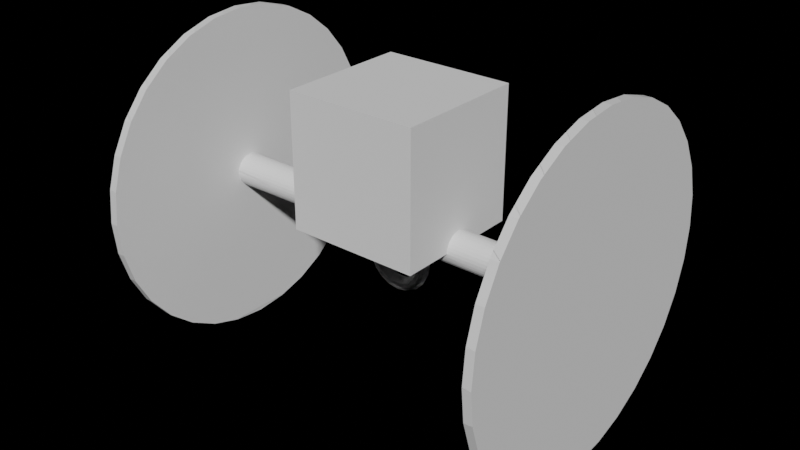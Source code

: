 # Source: anchor.blend  (saved by Blender 2.91.10; exported with 4.5.12 LTS)
import bpy
from mathutils import Matrix  # noqa: F401  (used for matrix-valued properties, if any)

bpy.ops.wm.read_factory_settings(use_empty=True)
scene = bpy.context.scene
scene.name = 'Scene'

# ---- collections
col_collection = bpy.data.collections.new('Collection'); scene.collection.children.link(col_collection)

# ---- materials (node trees are filled in below, after node groups)
mat_default_obj_001 = bpy.data.materials.new('Default OBJ.001')
mat_default_obj_001.use_transparent_shadow = False
mat_default_obj_017 = bpy.data.materials.new('Default OBJ.017')
mat_default_obj_017.use_transparent_shadow = False

# ---- material node trees
mat_default_obj_001.use_nodes = True; mat_default_obj_001.node_tree.nodes.clear()
_N = mat_default_obj_001.node_tree.nodes; _L = mat_default_obj_001.node_tree.links
n0 = _N.new('ShaderNodeOutputMaterial'); n0.name = 'Material Output'; n0.location = (300, 300)
n1 = _N.new('ShaderNodeBsdfPrincipled'); n1.name = 'Principled BSDF'; n1.location = (10, 300)
n1.distribution = 'GGX'
n1.subsurface_method = 'BURLEY'
n1.inputs[3].default_value = 1.45
n1.inputs[27].default_value = (0.0, 0.0, 0.0, 1.0)
n1.inputs[28].default_value = 1.0
_L.new(n1.outputs[0], n0.inputs[0])
n0.is_active_output = True
mat_default_obj_017.use_nodes = True; mat_default_obj_017.node_tree.nodes.clear()
_N = mat_default_obj_017.node_tree.nodes; _L = mat_default_obj_017.node_tree.links
n0 = _N.new('ShaderNodeOutputMaterial'); n0.name = 'Material Output'; n0.location = (300, 300)
n1 = _N.new('ShaderNodeBsdfPrincipled'); n1.name = 'Principled BSDF'; n1.location = (10, 300)
n1.distribution = 'GGX'
n1.subsurface_method = 'BURLEY'
n1.inputs[3].default_value = 1.45
n1.inputs[27].default_value = (0.0, 0.0, 0.0, 1.0)
n1.inputs[28].default_value = 1.0
_L.new(n1.outputs[0], n0.inputs[0])
n0.is_active_output = True

# ---- world
world_world = bpy.data.worlds.new('World'); scene.world = world_world
world_world.use_nodes = True; world_world.node_tree.nodes.clear()
_N = world_world.node_tree.nodes; _L = world_world.node_tree.links
n0 = _N.new('ShaderNodeOutputWorld'); n0.name = 'World Output'; n0.location = (300, 300)
n1 = _N.new('ShaderNodeBackground'); n1.name = 'Background'; n1.location = (10, 300)
n1.inputs[0].default_value = (0.0, 0.0, 0.0, 1.0)
_L.new(n1.outputs[0], n0.inputs[0])
n0.is_active_output = True
world_world.color = (0.05088, 0.05088, 0.05088)
world_world.use_sun_shadow = False
world_world.sun_shadow_jitter_overblur = 0.0

# ---- meshes
me_torus_001 = bpy.data.meshes.new('torus.001')
me_torus_001.from_pydata([(3.062, 0.25, 0.0), (2.938, 0.25, -2.5), (3.062, 0.25, -2.5), (2.938, -0.2377, -2.452), (3.062, -0.2377, -2.452), (2.938, -0.7067, -2.31), (3.062, -0.7067, -2.31), (2.938, -1.139, -2.079), (3.062, -1.139, -2.079), (2.938, -1.518, -1.768), (3.062, -1.518, -1.768), (2.938, -1.829, -1.389), (3.062, -1.829, -1.389), (2.938, -2.06, -0.9567), (3.062, -2.06, -0.9567), (2.938, -2.202, -0.4877), (3.062, -2.202, -0.4877), (2.938, -2.25, -1.887e-07), (3.062, -2.25, -1.887e-07), (2.938, -2.202, 0.4877), (3.062, -2.202, 0.4877), (2.938, -2.06, 0.9567), (3.062, -2.06, 0.9567), (2.938, -1.829, 1.389), (3.062, -1.829, 1.389), (2.938, -1.518, 1.768), (3.062, -1.518, 1.768), (2.938, -1.139, 2.079), (3.062, -1.139, 2.079), (2.938, -0.7067, 2.31), (3.062, -0.7067, 2.31), (2.938, -0.2377, 2.452), (3.062, -0.2377, 2.452), (2.938, 0.25, 2.5), (3.062, 0.25, 2.5), (2.938, 0.7377, 2.452), (3.062, 0.7377, 2.452), (2.938, 1.207, 2.31), (3.062, 1.207, 2.31), (2.938, 1.639, 2.079), (3.062, 1.639, 2.079), (2.938, 2.018, 1.768), (3.062, 2.018, 1.768), (2.938, 2.329, 1.389), (3.062, 2.329, 1.389), (2.938, 2.56, 0.9567), (3.062, 2.56, 0.9567), (2.938, 2.702, 0.4877), (3.062, 2.702, 0.4877), (2.938, 2.75, -2.414e-06), (3.062, 2.75, -2.414e-06), (2.938, 2.702, -0.4877), (3.062, 2.702, -0.4877), (2.938, 2.56, -0.9567), (3.062, 2.56, -0.9567), (2.938, 2.329, -1.389), (3.062, 2.329, -1.389), (2.938, 2.018, -1.768), (3.062, 2.018, -1.768), (2.938, 1.639, -2.079), (3.062, 1.639, -2.079), (2.938, 1.207, -2.31), (3.062, 1.207, -2.31), (2.938, 0.7377, -2.452), (3.062, 0.7377, -2.452), (-3.062, 0.25, 0.0), (-3.062, 0.25, -2.5), (-2.938, 0.25, -2.5), (-3.062, -0.2377, -2.452), (-2.938, -0.2377, -2.452), (-3.062, -0.7067, -2.31), (-2.938, -0.7067, -2.31), (-3.062, -1.139, -2.079), (-2.938, -1.139, -2.079), (-3.062, -1.518, -1.768), (-2.938, -1.518, -1.768), (-3.062, -1.829, -1.389), (-2.938, -1.829, -1.389), (-3.062, -2.06, -0.9567), (-2.938, -2.06, -0.9567), (-3.062, -2.202, -0.4877), (-2.938, -2.202, -0.4877), (-3.062, -2.25, -1.887e-07), (-2.938, -2.25, -1.887e-07), (-3.062, -2.202, 0.4877), (-2.938, -2.202, 0.4877), (-3.062, -2.06, 0.9567), (-2.938, -2.06, 0.9567), (-3.062, -1.829, 1.389), (-2.938, -1.829, 1.389), (-3.062, -1.518, 1.768), (-2.938, -1.518, 1.768), (-3.062, -1.139, 2.079), (-2.938, -1.139, 2.079), (-3.062, -0.7067, 2.31), (-2.938, -0.7067, 2.31), (-3.062, -0.2377, 2.452), (-2.938, -0.2377, 2.452), (-3.062, 0.25, 2.5), (-2.938, 0.25, 2.5), (-3.062, 0.7377, 2.452), (-2.938, 0.7377, 2.452), (-3.062, 1.207, 2.31), (-2.938, 1.207, 2.31), (-3.062, 1.639, 2.079), (-2.938, 1.639, 2.079), (-3.062, 2.018, 1.768), (-2.938, 2.018, 1.768), (-3.062, 2.329, 1.389), (-2.938, 2.329, 1.389), (-3.062, 2.56, 0.9567), (-2.938, 2.56, 0.9567), (-3.062, 2.702, 0.4877), (-2.938, 2.702, 0.4877), (-3.062, 2.75, -2.414e-06), (-2.938, 2.75, -2.414e-06), (-3.062, 2.702, -0.4877), (-2.938, 2.702, -0.4877), (-3.062, 2.56, -0.9567), (-2.938, 2.56, -0.9567), (-3.062, 2.329, -1.389), (-2.938, 2.329, -1.389), (-3.062, 2.018, -1.768), (-2.938, 2.018, -1.768), (-3.062, 1.639, -2.079), (-2.938, 1.639, -2.079), (-3.062, 1.207, -2.31), (-2.938, 1.207, -2.31), (-3.062, 0.7377, -2.452), (-2.938, 0.7377, -2.452), (0.4809, -0.25, -0.05878), (0.5, -0.25, -4.073e-08), (0.4309, -0.25, -0.09511), (0.3691, -0.25, -0.09511), (0.3191, -0.25, -0.05878), (0.3, -0.25, -4.073e-08), (0.3191, -0.25, 0.05878), (0.3691, -0.25, 0.0951), (0.4309, -0.25, 0.0951), (0.4809, -0.25, 0.05878), (-0.4809, -0.25, -0.05878), (-0.4309, -0.25, -0.09511), (-0.3191, -0.25, -0.05878), (-0.3, -0.25, -4.073e-08), (-0.3191, -0.25, 0.05878), (-0.3691, -0.25, 0.0951), (-0.4309, -0.25, 0.0951), (-0.4809, -0.25, 0.05878), (-0.5, -0.25, -4.073e-08), (-0.4574, -0.3986, -0.05878), (-0.4098, -0.3832, -0.09511), (-0.3691, -0.25, -0.09511), (-0.351, -0.3641, -0.09511), (-0.3035, -0.3486, -0.05878), (-0.2853, -0.3427, -4.073e-08), (-0.351, -0.3641, 0.09511), (-0.4098, -0.3832, 0.09511), (-0.4574, -0.3986, 0.05878), (-0.4045, -0.5439, -4.073e-08), (-0.4755, -0.4045, -4.073e-08), (-0.3891, -0.5327, -0.05878), (-0.2986, -0.4669, -0.09511), (-0.2582, -0.4376, -0.05878), (-0.2427, -0.4263, -4.073e-08), (-0.3035, -0.3486, 0.05878), (-0.2582, -0.4376, 0.05878), (-0.2986, -0.4669, 0.09511), (-0.3891, -0.5327, 0.05878), (-0.2827, -0.6391, -0.05878), (-0.3486, -0.5033, -0.09511), (-0.217, -0.5486, -0.09511), (-0.1876, -0.5082, -0.05878), (-0.1876, -0.5082, 0.05878), (-0.2533, -0.5986, 0.09511), (-0.3486, -0.5033, 0.09511), (-0.2827, -0.6391, 0.05878), (-0.1545, -0.7255, -4.073e-08), (-0.2939, -0.6545, -4.073e-08), (-0.1332, -0.6598, -0.09511), (-0.2533, -0.5986, -0.09511), (-0.1141, -0.601, -0.09511), (-0.09861, -0.5535, -0.05878), (-0.1763, -0.4927, -4.073e-08), (-0.0927, -0.5353, -4.073e-08), (-0.09861, -0.5535, 0.05878), (-0.217, -0.5486, 0.09511), (-0.1141, -0.601, 0.09511), (-0.1332, -0.6598, 0.09511), (0.0, -0.7309, -0.05878), (-0.1486, -0.7074, -0.05878), (0.0, -0.6191, -0.09511), (0.0, -0.55, -4.073e-08), (0.0, -0.5691, 0.05878), (0.0, -0.6191, 0.09511), (0.0, -0.7309, 0.05878), (-0.1486, -0.7074, 0.05878), (0.1545, -0.7255, -4.073e-08), (0.0, -0.75, -4.073e-08), (0.1486, -0.7074, -0.05878), (0.0, -0.6809, -0.09511), (0.1332, -0.6598, -0.09511), (0.1141, -0.601, -0.09511), (0.0, -0.5691, -0.05878), (0.09861, -0.5535, -0.05878), (0.0927, -0.5353, -4.073e-08), (0.09861, -0.5535, 0.05878), (0.1141, -0.601, 0.09511), (0.0, -0.6809, 0.09511), (0.1332, -0.6598, 0.09511), (0.2939, -0.6545, -4.073e-08), (0.2533, -0.5986, -0.09511), (0.2169, -0.5486, -0.09511), (0.1876, -0.5082, -0.05878), (0.1763, -0.4927, -4.073e-08), (0.1876, -0.5082, 0.05878), (0.2169, -0.5486, 0.09511), (0.2827, -0.6391, 0.05878), (0.1486, -0.7074, 0.05878), (0.3891, -0.5327, -0.05878), (0.2827, -0.6391, -0.05878), (0.3486, -0.5033, -0.09511), (0.2986, -0.467, -0.09511), (0.2427, -0.4263, -4.073e-08), (0.2582, -0.4376, 0.05878), (0.2986, -0.467, 0.09511), (0.2533, -0.5986, 0.09511), (0.3486, -0.5033, 0.09511), (0.3891, -0.5327, 0.05878), (0.4755, -0.4045, -4.073e-08), (0.4045, -0.5439, -4.073e-08), (0.4574, -0.3986, -0.05878), (0.351, -0.3641, -0.09511), (0.2582, -0.4376, -0.05878), (0.3035, -0.3486, -0.05878), (0.2853, -0.3427, -4.073e-08), (0.3035, -0.3486, 0.05878), (0.351, -0.3641, 0.09511), (0.4574, -0.3986, 0.05878), (0.4098, -0.3832, -0.09511), (0.4098, -0.3832, 0.09511), (-0.4545, 0.01365, -0.07793), (-0.3428, 0.01306, -0.07599), (-0.3977, 0.01886, -0.09511), (-0.4309, 0.01886, -0.09511), (0.4572, 0.01306, -0.07599), (0.4023, 0.01886, -0.09511), (0.3691, 0.01886, -0.09511), (0.3455, 0.01365, -0.07793), (-0.4842, 0.004804, -0.04877), (-0.4809, 0.007839, -0.05878), (-0.3191, 0.007839, -0.05878), (-0.3158, 0.004804, -0.04877), (0.3158, 0.004804, -0.04877), (0.3191, 0.007839, -0.05878), (0.4842, 0.004804, -0.04877), (0.4809, 0.007839, -0.05878), (-0.4903, 0.002928, -0.02973), (-0.3094, 0.002861, -0.02905), (0.4906, 0.002861, -0.02905), (0.3097, 0.002928, -0.02973), (-0.5, 1.076e-09, -2.98e-08), (-0.3, 1.076e-09, -2.98e-08), (0.3, 1.076e-09, -2.98e-08), (0.5, 1.076e-09, -2.98e-08), (-0.4906, 0.002861, 0.02905), (-0.3158, 0.004804, 0.04877), (-0.4842, 0.004804, 0.04877), (-0.3097, 0.002928, 0.02973), (0.4903, 0.002928, 0.02973), (0.3094, 0.002861, 0.02905), (0.3158, 0.004804, 0.04877), (0.4842, 0.004804, 0.04877), (-0.4809, 0.007839, 0.05878), (0.3191, 0.007839, 0.05878), (0.4809, 0.007839, 0.05878), (-0.3191, 0.007839, 0.05878), (-0.4572, 0.01306, 0.07599), (-0.3691, 0.01886, 0.0951), (-0.4023, 0.01886, 0.09511), (-0.3455, 0.01365, 0.07793), (0.3977, 0.01886, 0.09511), (0.4309, 0.01886, -0.09511), (0.3428, 0.01306, 0.07599), (0.4545, 0.01365, 0.07793), (0.4309, 0.01886, 0.0951), (-2.938, 0.2988, -0.2452), (-2.938, 0.2988, 0.2452), (-2.938, 0.2012, -0.2452), (-2.938, 0.25, -0.25), (-2.938, 0.4268, -0.1768), (-2.938, 0.3889, -0.2079), (-2.938, 0.3457, 0.231), (-2.938, 0.3457, -0.231), (-2.938, 0.1543, -0.231), (-2.938, 0.1111, -0.2079), (-2.938, 0.3889, 0.2079), (-2.938, 0.07322, -0.1768), (-2.938, 0.4268, 0.1768), (-2.938, 0.04213, -0.1389), (-2.938, 0.4579, 0.1389), (-2.938, 0.004804, -0.04877), (-2.938, 0.481, 0.09567), (-2.938, 0.01903, -0.09567), (-2.938, 1.75e-17, -1.887e-08), (-2.938, 0.4952, 0.04877), (-2.938, 0.5, -2.414e-07), (-2.938, 0.004804, 0.04877), (-2.938, 0.01903, 0.09567), (-2.938, 0.4952, -0.04877), (-2.938, 0.04213, 0.1389), (-2.938, 0.481, -0.09567), (-2.938, 0.07322, 0.1768), (-2.938, 0.4579, -0.1389), (-2.938, 0.1111, 0.2079), (-2.938, 0.1543, 0.231), (-2.938, 0.2012, 0.2452), (-2.938, 0.25, 0.25), (2.938, 0.07322, 0.1768), (2.938, 0.4952, -0.04877), (2.938, 0.2012, -0.2452), (2.938, 0.25, -0.25), (2.938, 0.1111, 0.2079), (2.938, 0.4268, -0.1768), (2.938, 0.3889, -0.2079), (2.938, 0.481, -0.09567), (2.938, 0.1543, 0.231), (2.938, 0.1543, -0.231), (2.938, 0.4579, -0.1389), (2.938, 0.2012, 0.2452), (2.938, 0.25, 0.25), (2.938, 0.3457, -0.231), (2.938, 0.1111, -0.2079), (2.938, 0.07322, -0.1768), (2.938, 0.2988, 0.2452), (2.938, 0.2988, -0.2452), (2.938, 0.3457, 0.231), (2.938, 0.3889, 0.2079), (2.938, 0.004804, -0.04877), (2.938, 0.01903, -0.09567), (2.938, 0.04213, -0.1389), (2.938, 0.4268, 0.1768), (2.938, 0.4579, 0.1389), (2.938, 1.75e-17, -1.887e-08), (2.938, 0.481, 0.09567), (-0.3691, 0.01886, -0.09511), (2.938, 0.5, -2.414e-07), (2.938, 0.4952, 0.04877), (0.3691, 0.01886, 0.09511), (2.938, 0.004804, 0.04877), (-0.4309, 0.01886, 0.09511), (2.938, 0.01903, 0.09567), (2.938, 0.04213, 0.1389)], [], [(0, 4, 2), (2, 3, 1), (0, 6, 4), (4, 5, 3), (0, 8, 6), (6, 7, 5), (0, 10, 8), (8, 9, 7), (0, 12, 10), (10, 11, 9), (0, 14, 12), (12, 13, 11), (0, 16, 14), (14, 15, 13), (0, 18, 16), (16, 17, 15), (0, 20, 18), (18, 19, 17), (0, 22, 20), (20, 21, 19), (0, 24, 22), (22, 23, 21), (0, 26, 24), (24, 25, 23), (0, 28, 26), (26, 27, 25), (0, 30, 28), (28, 29, 27), (0, 32, 30), (30, 31, 29), (0, 34, 32), (32, 33, 31), (0, 36, 34), (34, 35, 33), (0, 38, 36), (36, 37, 35), (0, 40, 38), (38, 39, 37), (0, 42, 40), (40, 41, 39), (0, 44, 42), (42, 43, 41), (0, 46, 44), (44, 45, 43), (0, 48, 46), (46, 47, 45), (0, 50, 48), (48, 49, 47), (0, 52, 50), (50, 51, 49), (0, 54, 52), (52, 53, 51), (0, 56, 54), (54, 55, 53), (0, 58, 56), (56, 57, 55), (0, 60, 58), (58, 59, 57), (0, 62, 60), (60, 61, 59), (0, 64, 62), (62, 63, 61), (0, 2, 64), (64, 1, 63), (65, 66, 68), (67, 68, 66), (65, 68, 70), (69, 70, 68), (65, 70, 72), (71, 72, 70), (65, 72, 74), (73, 74, 72), (65, 74, 76), (75, 76, 74), (65, 76, 78), (77, 78, 76), (65, 78, 80), (79, 80, 78), (65, 80, 82), (81, 82, 80), (65, 82, 84), (83, 84, 82), (65, 84, 86), (85, 86, 84), (65, 86, 88), (87, 88, 86), (65, 88, 90), (89, 90, 88), (65, 90, 92), (91, 92, 90), (65, 92, 94), (93, 94, 92), (65, 94, 96), (95, 96, 94), (65, 96, 98), (97, 98, 96), (65, 98, 100), (99, 100, 98), (65, 100, 102), (101, 102, 100), (65, 102, 104), (103, 104, 102), (65, 104, 106), (105, 106, 104), (65, 106, 108), (107, 108, 106), (65, 108, 110), (109, 110, 108), (65, 110, 112), (111, 112, 110), (65, 112, 114), (113, 114, 112), (65, 114, 116), (115, 116, 114), (65, 116, 118), (117, 118, 116), (65, 118, 120), (119, 120, 118), (65, 120, 122), (121, 122, 120), (65, 122, 124), (123, 124, 122), (65, 124, 126), (125, 126, 124), (65, 126, 128), (127, 128, 126), (65, 128, 66), (129, 66, 128), (148, 140, 149), (149, 140, 141), (150, 141, 151), (152, 151, 142), (153, 142, 143), (154, 143, 144), (144, 145, 155), (145, 146, 156), (156, 146, 147), (157, 147, 148), (158, 159, 149), (160, 149, 150), (150, 152, 161), (161, 152, 153), (162, 153, 154), (163, 154, 164), (165, 164, 155), (166, 155, 156), (156, 157, 167), (167, 157, 159), (158, 160, 168), (168, 160, 169), (169, 161, 170), (170, 161, 162), (171, 162, 163), (163, 165, 172), (172, 165, 166), (166, 174, 173), (173, 174, 167), (175, 167, 158), (176, 177, 168), (168, 179, 178), (179, 170, 180), (180, 170, 171), (181, 171, 182), (183, 182, 172), (184, 172, 185), (186, 185, 173), (187, 173, 175), (175, 177, 176), (176, 189, 188), (188, 189, 178), (178, 180, 190), (190, 180, 181), (181, 183, 191), (191, 183, 184), (192, 184, 186), (193, 186, 187), (187, 195, 194), (194, 195, 176), (196, 197, 188), (198, 188, 199), (200, 199, 190), (201, 190, 202), (203, 202, 191), (204, 191, 192), (205, 192, 193), (206, 193, 207), (208, 207, 194), (194, 197, 196), (209, 196, 198), (198, 200, 210), (210, 200, 201), (211, 201, 203), (212, 203, 204), (213, 204, 205), (214, 205, 206), (215, 206, 208), (208, 217, 216), (216, 217, 196), (209, 219, 218), (219, 210, 220), (220, 210, 211), (221, 211, 212), (212, 213, 222), (222, 213, 214), (223, 214, 215), (224, 215, 225), (226, 225, 216), (227, 216, 209), (228, 229, 218), (230, 218, 220), (220, 221, 231), (231, 221, 232), (233, 232, 222), (234, 222, 223), (235, 223, 224), (236, 224, 226), (226, 227, 237), (237, 227, 229), (131, 228, 230), (130, 230, 238), (132, 238, 231), (133, 231, 233), (134, 233, 234), (234, 235, 136), (136, 235, 236), (137, 236, 239), (138, 239, 237), (139, 237, 228), (148, 149, 159), (149, 141, 150), (150, 151, 152), (152, 142, 153), (153, 143, 154), (154, 144, 164), (144, 155, 164), (145, 156, 155), (156, 147, 157), (157, 148, 159), (158, 149, 160), (160, 150, 169), (150, 161, 169), (161, 153, 162), (162, 154, 163), (163, 164, 165), (165, 155, 166), (166, 156, 174), (156, 167, 174), (167, 159, 158), (158, 168, 177), (168, 169, 179), (169, 170, 179), (170, 162, 171), (171, 163, 182), (163, 172, 182), (172, 166, 185), (166, 173, 185), (173, 167, 175), (175, 158, 177), (176, 168, 189), (168, 178, 189), (179, 180, 178), (180, 171, 181), (181, 182, 183), (183, 172, 184), (184, 185, 186), (186, 173, 187), (187, 175, 195), (175, 176, 195), (176, 188, 197), (188, 178, 199), (178, 190, 199), (190, 181, 202), (181, 191, 202), (191, 184, 192), (192, 186, 193), (193, 187, 207), (187, 194, 207), (194, 176, 197), (196, 188, 198), (198, 199, 200), (200, 190, 201), (201, 202, 203), (203, 191, 204), (204, 192, 205), (205, 193, 206), (206, 207, 208), (208, 194, 217), (194, 196, 217), (209, 198, 219), (198, 210, 219), (210, 201, 211), (211, 203, 212), (212, 204, 213), (213, 205, 214), (214, 206, 215), (215, 208, 225), (208, 216, 225), (216, 196, 209), (209, 218, 229), (219, 220, 218), (220, 211, 221), (221, 212, 232), (212, 222, 232), (222, 214, 223), (223, 215, 224), (224, 225, 226), (226, 216, 227), (227, 209, 229), (228, 218, 230), (230, 220, 238), (220, 231, 238), (231, 232, 233), (233, 222, 234), (234, 223, 235), (235, 224, 236), (236, 226, 239), (226, 237, 239), (237, 229, 228), (131, 230, 130), (130, 238, 132), (132, 231, 133), (133, 233, 134), (134, 234, 135), (234, 136, 135), (136, 236, 137), (137, 239, 138), (138, 237, 139), (139, 228, 131), (259, 262, 261), (269, 270, 267), (260, 148, 264), (272, 146, 276), (146, 278, 349), (145, 279, 277), (265, 144, 267), (143, 257, 261), (151, 250, 142), (151, 242, 344), (141, 240, 243), (140, 256, 248), (132, 255, 130), (132, 245, 281), (133, 247, 246), (134, 259, 252), (262, 135, 269), (273, 137, 282), (137, 280, 347), (138, 283, 284), (271, 139, 268), (131, 258, 263), (147, 266, 264), (146, 349, 276), (145, 277, 278), (279, 144, 275), (143, 261, 267), (142, 251, 257), (344, 241, 151), (243, 242, 141), (240, 140, 249), (256, 148, 260), (281, 244, 132), (246, 245, 133), (247, 134, 253), (259, 135, 262), (136, 270, 269), (137, 347, 282), (138, 284, 280), (283, 139, 274), (131, 263, 268), (130, 254, 258), (77, 296, 298), (93, 311, 313), (97, 314, 315), (111, 299, 301), (304, 113, 301), (115, 304, 305), (308, 115, 305), (119, 117, 308), (306, 303, 260), (319, 5, 326), (326, 7, 331), (9, 332, 331), (9, 339, 332), (11, 338, 339), (342, 19, 348), (23, 351, 350), (25, 351, 23), (27, 317, 25), (29, 328, 325), (31, 329, 328), (33, 333, 329), (35, 335, 333), (37, 336, 335), (39, 340, 336), (43, 341, 340), (43, 343, 341), (47, 345, 346), (318, 53, 324), (53, 327, 324), (55, 57, 322), (322, 59, 323), (59, 330, 323), (330, 63, 334), (63, 320, 334), (258, 254, 337), (348, 268, 263), (67, 287, 69), (69, 293, 71), (73, 293, 294), (77, 302, 79), (79, 300, 81), (83, 300, 303), (85, 303, 306), (307, 87, 306), (89, 307, 309), (91, 309, 311), (314, 93, 313), (316, 97, 315), (101, 316, 286), (103, 286, 291), (105, 291, 295), (107, 295, 297), (109, 297, 299), (312, 119, 310), (289, 121, 312), (290, 123, 289), (127, 290, 292), (129, 292, 285), (67, 285, 288), (288, 319, 287), (287, 319, 326), (294, 293, 331), (294, 332, 296), (339, 296, 332), (298, 338, 302), (309, 350, 351), (309, 351, 317), (321, 311, 317), (313, 325, 314), (328, 314, 325), (329, 315, 328), (333, 316, 329), (335, 286, 333), (336, 291, 335), (340, 295, 336), (297, 341, 299), (301, 341, 343), (301, 346, 304), (305, 318, 308), (312, 310, 327), (312, 322, 289), (289, 322, 323), (290, 323, 330), (292, 334, 285), (285, 334, 320), (338, 254, 255), (260, 303, 300), (350, 347, 280), (2, 4, 3), (4, 6, 5), (6, 8, 7), (8, 10, 9), (10, 12, 11), (12, 14, 13), (14, 16, 15), (16, 18, 17), (18, 20, 19), (20, 22, 21), (22, 24, 23), (24, 26, 25), (26, 28, 27), (28, 30, 29), (30, 32, 31), (32, 34, 33), (34, 36, 35), (36, 38, 37), (38, 40, 39), (40, 42, 41), (42, 44, 43), (44, 46, 45), (46, 48, 47), (48, 50, 49), (50, 52, 51), (52, 54, 53), (54, 56, 55), (56, 58, 57), (58, 60, 59), (60, 62, 61), (62, 64, 63), (64, 2, 1), (67, 69, 68), (69, 71, 70), (71, 73, 72), (73, 75, 74), (75, 77, 76), (77, 79, 78), (79, 81, 80), (81, 83, 82), (83, 85, 84), (85, 87, 86), (87, 89, 88), (89, 91, 90), (91, 93, 92), (93, 95, 94), (95, 97, 96), (97, 99, 98), (99, 101, 100), (101, 103, 102), (103, 105, 104), (105, 107, 106), (107, 109, 108), (109, 111, 110), (111, 113, 112), (113, 115, 114), (115, 117, 116), (117, 119, 118), (119, 121, 120), (121, 123, 122), (123, 125, 124), (125, 127, 126), (127, 129, 128), (129, 67, 66), (261, 257, 259), (257, 251, 259), (251, 252, 259), (270, 265, 267), (267, 261, 262), (262, 269, 267), (148, 147, 264), (272, 147, 146), (146, 145, 278), (145, 144, 279), (265, 275, 144), (144, 143, 267), (143, 142, 257), (151, 241, 250), (151, 141, 242), (141, 140, 240), (248, 249, 140), (140, 148, 256), (132, 244, 255), (132, 133, 245), (133, 134, 247), (252, 253, 134), (134, 135, 259), (135, 136, 269), (273, 136, 137), (137, 138, 280), (138, 139, 283), (271, 274, 139), (139, 131, 268), (131, 130, 258), (147, 272, 266), (142, 250, 251), (136, 273, 270), (130, 255, 254), (294, 296, 75), (75, 73, 294), (77, 75, 296), (93, 91, 311), (97, 95, 314), (111, 109, 299), (113, 111, 301), (115, 113, 304), (308, 117, 115), (310, 119, 308), (264, 266, 306), (264, 306, 260), (320, 1, 319), (1, 3, 319), (319, 3, 5), (326, 5, 7), (7, 9, 331), (9, 11, 339), (11, 13, 338), (338, 13, 337), (13, 15, 337), (337, 15, 342), (15, 17, 342), (342, 17, 19), (350, 348, 19), (19, 21, 350), (350, 21, 23), (25, 317, 351), (27, 321, 317), (27, 29, 321), (29, 325, 321), (29, 31, 328), (31, 33, 329), (33, 35, 333), (35, 37, 335), (37, 39, 336), (39, 41, 340), (41, 43, 340), (43, 45, 343), (343, 45, 346), (45, 47, 346), (47, 49, 345), (318, 345, 49), (49, 51, 318), (318, 51, 53), (53, 55, 327), (322, 327, 55), (322, 57, 59), (59, 61, 330), (330, 61, 63), (63, 1, 320), (342, 263, 337), (263, 258, 337), (348, 271, 268), (342, 348, 263), (67, 288, 287), (69, 287, 293), (73, 71, 293), (298, 302, 77), (79, 302, 300), (83, 81, 300), (85, 83, 303), (87, 85, 306), (89, 87, 307), (91, 89, 309), (314, 95, 93), (316, 99, 97), (101, 99, 316), (103, 101, 286), (105, 103, 291), (107, 105, 295), (109, 107, 297), (312, 121, 119), (289, 123, 121), (290, 125, 123), (127, 125, 290), (129, 127, 292), (67, 129, 285), (288, 320, 319), (326, 293, 287), (293, 326, 331), (294, 331, 332), (339, 298, 296), (298, 339, 338), (309, 307, 350), (317, 311, 309), (321, 313, 311), (313, 321, 325), (328, 315, 314), (329, 316, 315), (333, 286, 316), (335, 291, 286), (336, 295, 291), (340, 297, 295), (297, 340, 341), (301, 299, 341), (301, 343, 346), (345, 305, 304), (346, 345, 304), (305, 345, 318), (324, 310, 308), (318, 324, 308), (310, 324, 327), (312, 327, 322), (323, 290, 289), (330, 292, 290), (292, 330, 334), (320, 288, 285), (253, 252, 251), (253, 251, 250), (247, 253, 241), (253, 250, 241), (246, 247, 344), (247, 241, 344), (255, 244, 338), (244, 281, 338), (344, 281, 245), (243, 240, 302), (240, 249, 302), (249, 248, 302), (248, 300, 302), (302, 344, 242), (338, 337, 254), (300, 248, 256), (300, 256, 260), (275, 265, 270), (275, 270, 273), (279, 275, 282), (275, 273, 282), (277, 279, 347), (279, 282, 347), (272, 276, 307), (276, 349, 307), (347, 349, 278), (306, 266, 307), (266, 272, 307), (274, 271, 350), (271, 348, 350), (283, 274, 350), (284, 283, 350), (280, 284, 350), (350, 307, 347), (245, 246, 344), (344, 338, 281), (242, 243, 302), (302, 338, 344), (278, 277, 347), (347, 307, 349)])
_uv = me_torus_001.uv_layers.new(name='UVMap')
_uv.uv.foreach_set('vector', [0.25, 0.25, 0.2968, 0.4854, 0.25, 0.49, 1.0, 1.0, 0.9688, 0.5, 1.0, 0.5, 0.25, 0.25, 0.3418, 0.4717, 0.2968, 0.4854, 0.9688, 1.0, 0.9375, 0.5, 0.9688, 0.5, 0.25, 0.25, 0.3833, 0.4496, 0.3418, 0.4717, 0.9375, 1.0, 0.9062, 0.5, 0.9375, 0.5, 0.25, 0.25, 0.4197, 0.4197, 0.3833, 0.4496, 0.9062, 1.0, 0.875, 0.5, 0.9062, 0.5, 0.25, 0.25, 0.4496, 0.3833, 0.4197, 0.4197, 0.875, 1.0, 0.8438, 0.5, 0.875, 0.5, 0.25, 0.25, 0.4717, 0.3418, 0.4496, 0.3833, 0.8438, 1.0, 0.8125, 0.5, 0.8438, 0.5, 0.25, 0.25, 0.4854, 0.2968, 0.4717, 0.3418, 0.8125, 1.0, 0.7812, 0.5, 0.8125, 0.5, 0.25, 0.25, 0.49, 0.25, 0.4854, 0.2968, 0.7812, 1.0, 0.75, 0.5, 0.7812, 0.5, 0.25, 0.25, 0.4854, 0.2032, 0.49, 0.25, 0.75, 1.0, 0.7188, 0.5, 0.75, 0.5, 0.25, 0.25, 0.4717, 0.1582, 0.4854, 0.2032, 0.7188, 1.0, 0.6875, 0.5, 0.7188, 0.5, 0.25, 0.25, 0.4496, 0.1167, 0.4717, 0.1582, 0.6875, 1.0, 0.6562, 0.5, 0.6875, 0.5, 0.25, 0.25, 0.4197, 0.08029, 0.4496, 0.1167, 0.6562, 1.0, 0.625, 0.5, 0.6562, 0.5, 0.25, 0.25, 0.3833, 0.05045, 0.4197, 0.08029, 0.625, 1.0, 0.5938, 0.5, 0.625, 0.5, 0.25, 0.25, 0.3418, 0.02827, 0.3833, 0.05045, 0.5938, 1.0, 0.5625, 0.5, 0.5938, 0.5, 0.25, 0.25, 0.2968, 0.01461, 0.3418, 0.02827, 0.5625, 1.0, 0.5312, 0.5, 0.5625, 0.5, 0.25, 0.25, 0.25, 0.01, 0.2968, 0.01461, 0.5312, 1.0, 0.5, 0.5, 0.5312, 0.5, 0.25, 0.25, 0.2032, 0.01461, 0.25, 0.01, 0.5, 1.0, 0.4688, 0.5, 0.5, 0.5, 0.25, 0.25, 0.1582, 0.02827, 0.2032, 0.01461, 0.4688, 1.0, 0.4375, 0.5, 0.4688, 0.5, 0.25, 0.25, 0.1167, 0.05045, 0.1582, 0.02827, 0.4375, 1.0, 0.4062, 0.5, 0.4375, 0.5, 0.25, 0.25, 0.08029, 0.08029, 0.1167, 0.05045, 0.4062, 1.0, 0.375, 0.5, 0.4062, 0.5, 0.25, 0.25, 0.05045, 0.1167, 0.08029, 0.08029, 0.375, 1.0, 0.3438, 0.5, 0.375, 0.5, 0.25, 0.25, 0.02827, 0.1582, 0.05045, 0.1167, 0.3438, 1.0, 0.3125, 0.5, 0.3438, 0.5, 0.25, 0.25, 0.01461, 0.2032, 0.02827, 0.1582, 0.3125, 1.0, 0.2812, 0.5, 0.3125, 0.5, 0.25, 0.25, 0.01, 0.25, 0.01461, 0.2032, 0.2812, 1.0, 0.25, 0.5, 0.2812, 0.5, 0.25, 0.25, 0.01461, 0.2968, 0.01, 0.25, 0.25, 1.0, 0.2188, 0.5, 0.25, 0.5, 0.25, 0.25, 0.02827, 0.3418, 0.01461, 0.2968, 0.2188, 1.0, 0.1875, 0.5, 0.2188, 0.5, 0.25, 0.25, 0.05045, 0.3833, 0.02827, 0.3418, 0.1875, 1.0, 0.1562, 0.5, 0.1875, 0.5, 0.25, 0.25, 0.08029, 0.4197, 0.05045, 0.3833, 0.1562, 1.0, 0.125, 0.5, 0.1562, 0.5, 0.25, 0.25, 0.1167, 0.4496, 0.08029, 0.4197, 0.125, 1.0, 0.09375, 0.5, 0.125, 0.5, 0.25, 0.25, 0.1582, 0.4717, 0.1167, 0.4496, 0.09375, 1.0, 0.0625, 0.5, 0.09375, 0.5, 0.25, 0.25, 0.2032, 0.4854, 0.1582, 0.4717, 0.0625, 1.0, 0.03125, 0.5, 0.0625, 0.5, 0.25, 0.25, 0.25, 0.49, 0.2032, 0.4854, 0.03125, 1.0, 0.0, 0.5, 0.03125, 0.5, 0.75, 0.25, 0.75, 0.49, 0.7968, 0.4854, 1.0, 1.0, 0.9688, 0.5, 1.0, 0.5, 0.75, 0.25, 0.7968, 0.4854, 0.8418, 0.4717, 0.9688, 1.0, 0.9375, 0.5, 0.9688, 0.5, 0.75, 0.25, 0.8418, 0.4717, 0.8833, 0.4496, 0.9375, 1.0, 0.9062, 0.5, 0.9375, 0.5, 0.75, 0.25, 0.8833, 0.4496, 0.9197, 0.4197, 0.9062, 1.0, 0.875, 0.5, 0.9062, 0.5, 0.75, 0.25, 0.9197, 0.4197, 0.9496, 0.3833, 0.875, 1.0, 0.8438, 0.5, 0.875, 0.5, 0.75, 0.25, 0.9496, 0.3833, 0.9717, 0.3418, 0.8438, 1.0, 0.8125, 0.5, 0.8438, 0.5, 0.75, 0.25, 0.9717, 0.3418, 0.9854, 0.2968, 0.8125, 1.0, 0.7812, 0.5, 0.8125, 0.5, 0.75, 0.25, 0.9854, 0.2968, 0.99, 0.25, 0.7812, 1.0, 0.75, 0.5, 0.7812, 0.5, 0.75, 0.25, 0.99, 0.25, 0.9854, 0.2032, 0.75, 1.0, 0.7188, 0.5, 0.75, 0.5, 0.75, 0.25, 0.9854, 0.2032, 0.9717, 0.1582, 0.7188, 1.0, 0.6875, 0.5, 0.7188, 0.5, 0.75, 0.25, 0.9717, 0.1582, 0.9496, 0.1167, 0.6875, 1.0, 0.6562, 0.5, 0.6875, 0.5, 0.75, 0.25, 0.9496, 0.1167, 0.9197, 0.08029, 0.6562, 1.0, 0.625, 0.5, 0.6562, 0.5, 0.75, 0.25, 0.9197, 0.08029, 0.8833, 0.05045, 0.625, 1.0, 0.5938, 0.5, 0.625, 0.5, 0.75, 0.25, 0.8833, 0.05045, 0.8418, 0.02827, 0.5938, 1.0, 0.5625, 0.5, 0.5938, 0.5, 0.75, 0.25, 0.8418, 0.02827, 0.7968, 0.01461, 0.5625, 1.0, 0.5312, 0.5, 0.5625, 0.5, 0.75, 0.25, 0.7968, 0.01461, 0.75, 0.01, 0.5312, 1.0, 0.5, 0.5, 0.5312, 0.5, 0.75, 0.25, 0.75, 0.01, 0.7032, 0.01461, 0.5, 1.0, 0.4688, 0.5, 0.5, 0.5, 0.75, 0.25, 0.7032, 0.01461, 0.6582, 0.02827, 0.4688, 1.0, 0.4375, 0.5, 0.4688, 0.5, 0.75, 0.25, 0.6582, 0.02827, 0.6167, 0.05045, 0.4375, 1.0, 0.4062, 0.5, 0.4375, 0.5, 0.75, 0.25, 0.6167, 0.05045, 0.5803, 0.08029, 0.4062, 1.0, 0.375, 0.5, 0.4062, 0.5, 0.75, 0.25, 0.5803, 0.08029, 0.5504, 0.1167, 0.375, 1.0, 0.3438, 0.5, 0.375, 0.5, 0.75, 0.25, 0.5504, 0.1167, 0.5283, 0.1582, 0.3438, 1.0, 0.3125, 0.5, 0.3438, 0.5, 0.75, 0.25, 0.5283, 0.1582, 0.5146, 0.2032, 0.3125, 1.0, 0.2812, 0.5, 0.3125, 0.5, 0.75, 0.25, 0.5146, 0.2032, 0.51, 0.25, 0.2812, 1.0, 0.25, 0.5, 0.2812, 0.5, 0.75, 0.25, 0.51, 0.25, 0.5146, 0.2968, 0.25, 1.0, 0.2188, 0.5, 0.25, 0.5, 0.75, 0.25, 0.5146, 0.2968, 0.5283, 0.3418, 0.2188, 1.0, 0.1875, 0.5, 0.2188, 0.5, 0.75, 0.25, 0.5283, 0.3418, 0.5504, 0.3833, 0.1875, 1.0, 0.1562, 0.5, 0.1875, 0.5, 0.75, 0.25, 0.5504, 0.3833, 0.5803, 0.4197, 0.1562, 1.0, 0.125, 0.5, 0.1562, 0.5, 0.75, 0.25, 0.5803, 0.4197, 0.6167, 0.4496, 0.125, 1.0, 0.09375, 0.5, 0.125, 0.5, 0.75, 0.25, 0.6167, 0.4496, 0.6582, 0.4717, 0.09375, 1.0, 0.0625, 0.5, 0.09375, 0.5, 0.75, 0.25, 0.6582, 0.4717, 0.7032, 0.4854, 0.0625, 1.0, 0.03125, 0.5, 0.0625, 0.5, 0.75, 0.25, 0.7032, 0.4854, 0.75, 0.49, 0.03125, 1.0, 0.0, 0.5, 0.03125, 0.5, 0.0, 0.0, 0.0, 0.0, 0.0, 0.0, 0.0, 0.0, 0.0, 0.0, 0.0, 0.0, 0.0, 0.0, 0.0, 0.0, 0.0, 0.0, 0.0, 0.0, 0.0, 0.0, 0.0, 0.0, 0.0, 0.0, 0.0, 0.0, 0.0, 0.0, 0.0, 0.0, 0.0, 0.0, 0.0, 0.0, 0.0, 0.0, 0.0, 0.0, 0.0, 0.0, 0.0, 0.0, 0.0, 0.0, 0.0, 0.0, 0.0, 0.0, 0.0, 0.0, 0.0, 0.0, 0.0, 0.0, 0.0, 0.0, 0.0, 0.0, 0.0, 0.0, 0.0, 0.0, 0.0, 0.0, 0.0, 0.0, 0.0, 0.0, 0.0, 0.0, 0.0, 0.0, 0.0, 0.0, 0.0, 0.0, 0.0, 0.0, 0.0, 0.0, 0.0, 0.0, 0.0, 0.0, 0.0, 0.0, 0.0, 0.0, 0.0, 0.0, 0.0, 0.0, 0.0, 0.0, 0.0, 0.0, 0.0, 0.0, 0.0, 0.0, 0.0, 0.0, 0.0, 0.0, 0.0, 0.0, 0.0, 0.0, 0.0, 0.0, 0.0, 0.0, 0.0, 0.0, 0.0, 0.0, 0.0, 0.0, 0.0, 0.0, 0.0, 0.0, 0.0, 0.0, 0.0, 0.0, 0.0, 0.0, 0.0, 0.0, 0.0, 0.0, 0.0, 0.0, 0.0, 0.0, 0.0, 0.0, 0.0, 0.0, 0.0, 0.0, 0.0, 0.0, 0.0, 0.0, 0.0, 0.0, 0.0, 0.0, 0.0, 0.0, 0.0, 0.0, 0.0, 0.0, 0.0, 0.0, 0.0, 0.0, 0.0, 0.0, 0.0, 0.0, 0.0, 0.0, 0.0, 0.0, 0.0, 0.0, 0.0, 0.0, 0.0, 0.0, 0.0, 0.0, 0.0, 0.0, 0.0, 0.0, 0.0, 0.0, 0.0, 0.0, 0.0, 0.0, 0.0, 0.0, 0.0, 0.0, 0.0, 0.0, 0.0, 0.0, 0.0, 0.0, 0.0, 0.0, 0.0, 0.0, 0.0, 0.0, 0.0, 0.0, 0.0, 0.0, 0.0, 0.0, 0.0, 0.0, 0.0, 0.0, 0.0, 0.0, 0.0, 0.0, 0.0, 0.0, 0.0, 0.0, 0.0, 0.0, 0.0, 0.0, 0.0, 0.0, 0.0, 0.0, 0.0, 0.0, 0.0, 0.0, 0.0, 0.0, 0.0, 0.0, 0.0, 0.0, 0.0, 0.0, 0.0, 0.0, 0.0, 0.0, 0.0, 0.0, 0.0, 0.0, 0.0, 0.0, 0.0, 0.0, 0.0, 0.0, 0.0, 0.0, 0.0, 0.0, 0.0, 0.0, 0.0, 0.0, 0.0, 0.0, 0.0, 0.0, 0.0, 0.0, 0.0, 0.0, 0.0, 0.0, 0.0, 0.0, 0.0, 0.0, 0.0, 0.0, 0.0, 0.0, 0.0, 0.0, 0.0, 0.0, 0.0, 0.0, 0.0, 0.0, 0.0, 0.0, 0.0, 0.0, 0.0, 0.0, 0.0, 0.0, 0.0, 0.0, 0.0, 0.0, 0.0, 0.0, 0.0, 0.0, 0.0, 0.0, 0.0, 0.0, 0.0, 0.0, 0.0, 0.0, 0.0, 0.0, 0.0, 0.0, 0.0, 0.0, 0.0, 0.0, 0.0, 0.0, 0.0, 0.0, 0.0, 0.0, 0.0, 0.0, 0.0, 0.0, 0.0, 0.0, 0.0, 0.0, 0.0, 0.0, 0.0, 0.0, 0.0, 0.0, 0.0, 0.0, 0.0, 0.0, 0.0, 0.0, 0.0, 0.0, 0.0, 0.0, 0.0, 0.0, 0.0, 0.0, 0.0, 0.0, 0.0, 0.0, 0.0, 0.0, 0.0, 0.0, 0.0, 0.0, 0.0, 0.0, 0.0, 0.0, 0.0, 0.0, 0.0, 0.0, 0.0, 0.0, 0.0, 0.0, 0.0, 0.0, 0.0, 0.0, 0.0, 0.0, 0.0, 0.0, 0.0, 0.0, 0.0, 0.0, 0.0, 0.0, 0.0, 0.0, 0.0, 0.0, 0.0, 0.0, 0.0, 0.0, 0.0, 0.0, 0.0, 0.0, 0.0, 0.0, 0.0, 0.0, 0.0, 0.0, 0.0, 0.0, 0.0, 0.0, 0.0, 0.0, 0.0, 0.0, 0.0, 0.0, 0.0, 0.0, 0.0, 0.0, 0.0, 0.0, 0.0, 0.0, 0.0, 0.0, 0.0, 0.0, 0.0, 0.0, 0.0, 0.0, 0.0, 0.0, 0.0, 0.0, 0.0, 0.0, 0.0, 0.0, 0.0, 0.0, 0.0, 0.0, 0.0, 0.0, 0.0, 0.0, 0.0, 0.0, 0.0, 0.0, 0.0, 0.0, 0.0, 0.0, 0.0, 0.0, 0.0, 0.0, 0.0, 0.0, 0.0, 0.0, 0.0, 0.0, 0.0, 0.0, 0.0, 0.0, 0.0, 0.0, 0.0, 0.0, 0.0, 0.0, 0.0, 0.0, 0.0, 0.0, 0.0, 0.0, 0.0, 0.0, 0.0, 0.0, 0.0, 0.0, 0.0, 0.0, 0.0, 0.0, 0.0, 0.0, 0.0, 0.0, 0.0, 0.0, 0.0, 0.0, 0.0, 0.0, 0.0, 0.0, 0.0, 0.0, 0.0, 0.0, 0.0, 0.0, 0.0, 0.0, 0.0, 0.0, 0.0, 0.0, 0.0, 0.0, 0.0, 0.0, 0.0, 0.0, 0.0, 0.0, 0.0, 0.0, 0.0, 0.0, 0.0, 0.0, 0.0, 0.0, 0.0, 0.0, 0.0, 0.0, 0.0, 0.0, 0.0, 0.0, 0.0, 0.0, 0.0, 0.0, 0.0, 0.0, 0.0, 0.0, 0.0, 0.0, 0.0, 0.0, 0.0, 0.0, 0.0, 0.0, 0.0, 0.0, 0.0, 0.0, 0.0, 0.0, 0.0, 0.0, 0.0, 0.0, 0.0, 0.0, 0.0, 0.0, 0.0, 0.0, 0.0, 0.0, 0.0, 0.0, 0.0, 0.0, 0.0, 0.0, 0.0, 0.0, 0.0, 0.0, 0.0, 0.0, 0.0, 0.0, 0.0, 0.0, 0.0, 0.0, 0.0, 0.0, 0.0, 0.0, 0.0, 0.0, 0.0, 0.0, 0.0, 0.0, 0.0, 0.0, 0.0, 0.0, 0.0, 0.0, 0.0, 0.0, 0.0, 0.0, 0.0, 0.0, 0.0, 0.0, 0.0, 0.0, 0.0, 0.0, 0.0, 0.0, 0.0, 0.0, 0.0, 0.0, 0.0, 0.0, 0.0, 0.0, 0.0, 0.0, 0.0, 0.0, 0.0, 0.0, 0.0, 0.0, 0.0, 0.0, 0.0, 0.0, 0.0, 0.0, 0.0, 0.0, 0.0, 0.0, 0.0, 0.0, 0.0, 0.0, 0.0, 0.0, 0.0, 0.0, 0.0, 0.0, 0.0, 0.0, 0.0, 0.0, 0.0, 0.0, 0.0, 0.0, 0.0, 0.0, 0.0, 0.0, 0.0, 0.0, 0.0, 0.0, 0.0, 0.0, 0.0, 0.0, 0.0, 0.0, 0.0, 0.0, 0.0, 0.0, 0.0, 0.0, 0.0, 0.0, 0.0, 0.0, 0.0, 0.0, 0.0, 0.0, 0.0, 0.0, 0.0, 0.0, 0.0, 0.0, 0.0, 0.0, 0.0, 0.0, 0.0, 0.0, 0.0, 0.0, 0.0, 0.0, 0.0, 0.0, 0.0, 0.0, 0.0, 0.0, 0.0, 0.0, 0.0, 0.0, 0.0, 0.0, 0.0, 0.0, 0.0, 0.0, 0.0, 0.0, 0.0, 0.0, 0.0, 0.0, 0.0, 0.0, 0.0, 0.0, 0.0, 0.0, 0.0, 0.0, 0.0, 0.0, 0.0, 0.0, 0.0, 0.0, 0.0, 0.0, 0.0, 0.0, 0.0, 0.0, 0.0, 0.0, 0.0, 0.0, 0.0, 0.0, 0.0, 0.0, 0.0, 0.0, 0.0, 0.0, 0.0, 0.0, 0.0, 0.0, 0.0, 0.0, 0.0, 0.0, 0.0, 0.0, 0.0, 0.0, 0.0, 0.0, 0.0, 0.0, 0.0, 0.0, 0.0, 0.0, 0.0, 0.0, 0.0, 0.0, 0.0, 0.0, 0.0, 0.0, 0.0, 0.0, 0.0, 0.0, 0.0, 0.0, 0.0, 0.0, 0.0, 0.0, 0.0, 0.0, 0.0, 0.0, 0.0, 0.0, 0.0, 0.0, 0.0, 0.0, 0.0, 0.0, 0.0, 0.0, 0.0, 0.0, 0.0, 0.0, 0.0, 0.0, 0.0, 0.0, 0.0, 0.0, 0.0, 0.0, 0.0, 0.0, 0.0, 0.0, 0.0, 0.0, 0.0, 0.0, 0.0, 0.0, 0.0, 0.0, 0.0, 0.0, 0.0, 0.0, 0.0, 0.0, 0.0, 0.0, 0.0, 0.0, 0.0, 0.0, 0.0, 0.0, 0.0, 0.0, 0.0, 0.0, 0.0, 0.0, 0.0, 0.0, 0.0, 0.0, 0.0, 0.0, 0.0, 0.0, 0.0, 0.0, 0.0, 0.0, 0.0, 0.0, 0.0, 0.0, 0.0, 0.0, 0.0, 0.0, 0.0, 0.0, 0.0, 0.0, 0.0, 0.0, 0.0, 0.0, 0.0, 0.0, 0.0, 0.0, 0.0, 0.0, 0.0, 0.0, 0.0, 0.0, 0.0, 0.0, 0.0, 0.0, 0.0, 0.0, 0.0, 0.0, 0.0, 0.0, 0.0, 0.0, 0.0, 0.0, 0.0, 0.0, 0.0, 0.0, 0.0, 0.0, 0.0, 0.0, 0.0, 0.0, 0.0, 0.0, 0.0, 0.0, 0.0, 0.0, 0.0, 0.0, 0.0, 0.0, 0.0, 0.0, 0.0, 0.0, 0.0, 0.0, 0.0, 0.0, 0.0, 0.0, 0.0, 0.0, 0.0, 0.0, 0.0, 0.0, 0.0, 0.0, 0.0, 0.0, 0.0, 0.0, 0.0, 0.0, 0.0, 0.0, 0.0, 0.0, 0.0, 0.0, 0.0, 0.0, 0.0, 0.0, 0.0, 0.0, 0.0, 0.0, 0.0, 0.0, 0.0, 0.0, 0.0, 0.0, 0.0, 0.0, 0.0, 0.0, 0.0, 0.0, 0.0, 0.0, 0.0, 0.0, 0.0, 0.0, 0.0, 0.0, 0.0, 0.0, 0.0, 0.0, 0.0, 0.0, 0.0, 0.0, 0.0, 0.0, 0.0, 0.0, 0.0, 0.0, 0.0, 0.0, 0.0, 0.0, 0.0, 0.0, 0.0, 0.0, 0.0, 0.0, 0.0, 0.0, 0.0, 0.0, 0.0, 0.0, 0.0, 0.0, 0.0, 0.0, 0.0, 0.0, 0.0, 0.0, 0.0, 0.0, 0.0, 0.0, 0.0, 0.0, 0.0, 0.0, 0.0, 0.0, 0.0, 0.0, 0.0, 0.0, 0.0, 0.0, 0.0, 0.0, 0.0, 0.0, 0.0, 0.0, 0.0, 0.0, 0.0, 0.0, 0.0, 0.0, 0.0, 0.0, 0.0, 0.0, 0.0, 0.0, 0.0, 0.0, 0.0, 0.0, 0.0, 0.0, 0.0, 0.0, 0.0, 0.0, 0.0, 0.0, 0.0, 0.0, 0.0, 0.0, 0.0, 0.0, 0.0, 0.0, 0.0, 0.0, 0.0, 0.0, 0.0, 0.0, 0.0, 0.0, 0.0, 0.0, 0.0, 0.0, 0.0, 0.0, 0.0, 0.0, 0.0, 0.0, 0.0, 0.0, 0.0, 0.0, 0.0, 0.0, 0.0, 0.0, 0.0, 0.0, 0.0, 0.0, 0.0, 0.0, 0.0, 0.0, 0.0, 0.0, 0.0, 0.0, 0.0, 0.0, 0.0, 0.0, 0.0, 0.0, 0.0, 0.0, 0.0, 0.0, 0.0, 0.0, 0.0, 0.0, 0.0, 0.0, 0.0, 0.0, 0.0, 0.0, 0.0, 0.0, 0.0, 0.0, 0.0, 0.0, 0.0, 0.0, 0.0, 0.0, 0.0, 0.0, 0.0, 0.0, 0.0, 0.0, 0.0, 0.0, 0.0, 0.0, 0.0, 0.0, 0.0, 0.0, 0.0, 0.0, 0.0, 0.0, 0.0, 0.0, 0.0, 0.0, 0.0, 0.0, 0.0, 0.0, 0.0, 0.0, 0.0, 0.0, 0.0, 0.0, 0.0, 0.0, 0.0, 0.0, 0.0, 0.0, 0.0, 0.0, 0.0, 0.0, 0.0, 0.0, 0.0, 0.0, 0.7691, 0.7758, 0.75, 0.775, 0.75, 0.725, 0.7314, 0.7758, 0.7188, 0.7763, 0.7309, 0.7242, 0.0, 0.0, 0.0, 0.0, 0.0, 0.0, 0.0, 0.0, 0.0, 0.0, 0.0, 0.0, 0.0, 0.0, 0.0, 0.0, 0.0, 0.0, 0.0, 0.0, 0.0, 0.0, 0.0, 0.0, 0.0, 0.0, 0.0, 0.0, 0.0, 0.0, 0.0, 0.0, 0.0, 0.0, 0.0, 0.0, 0.0, 0.0, 0.0, 0.0, 0.0, 0.0, 0.0, 0.0, 0.0, 0.0, 0.0, 0.0, 0.0, 0.0, 0.0, 0.0, 0.0, 0.0, 0.0, 0.0, 0.0, 0.0, 0.0, 0.0, 0.0, 0.0, 0.0, 0.0, 0.0, 0.0, 0.0, 0.0, 0.0, 0.0, 0.0, 0.0, 0.0, 0.0, 0.0, 0.0, 0.0, 0.0, 0.0, 0.0, 0.0, 0.0, 0.0, 0.0, 0.0, 0.0, 0.0, 0.0, 0.0, 0.0, 0.0, 0.0, 0.0, 0.0, 0.0, 0.0, 0.0, 0.0, 0.0, 0.0, 0.0, 0.0, 0.0, 0.0, 0.0, 0.0, 0.0, 0.0, 0.0, 0.0, 0.0, 0.0, 0.0, 0.0, 0.0, 0.0, 0.0, 0.0, 0.0, 0.0, 0.0, 0.0, 0.0, 0.0, 0.0, 0.0, 0.0, 0.0, 0.0, 0.0, 0.0, 0.0, 0.0, 0.0, 0.0, 0.0, 0.0, 0.0, 0.0, 0.0, 0.0, 0.0, 0.0, 0.0, 0.0, 0.0, 0.0, 0.0, 0.0, 0.0, 0.0, 0.0, 0.0, 0.0, 0.0, 0.0, 0.0, 0.0, 0.0, 0.0, 0.0, 0.0, 0.0, 0.0, 0.0, 0.0, 0.0, 0.0, 0.0, 0.0, 0.0, 0.0, 0.0, 0.0, 0.0, 0.0, 0.0, 0.0, 0.0, 0.0, 0.0, 0.0, 0.0, 0.0, 0.0, 0.0, 0.0, 0.0, 0.0, 0.0, 0.0, 0.0, 0.0, 0.0, 0.0, 0.0, 0.0, 0.0, 0.0, 0.0, 0.0, 0.0, 0.0, 0.0, 0.0, 0.0, 0.0, 0.0, 0.0, 0.0, 0.0, 0.0, 0.0, 0.0, 0.0, 0.0, 0.0, 0.0, 0.0, 0.0, 0.0, 0.0, 0.0, 0.0, 0.0, 0.0, 0.0, 0.0, 0.0, 0.0, 0.0, 0.0, 0.0, 0.0, 0.0, 0.0, 0.0, 0.0, 0.0, 0.0, 0.4496, 0.3833, 0.267, 0.267, 0.27, 0.2633, 0.3833, 0.05045, 0.267, 0.233, 0.2633, 0.23, 0.2968, 0.01461, 0.2592, 0.2278, 0.2547, 0.2265, 0.02827, 0.1582, 0.23, 0.2367, 0.2278, 0.2408, 0.2265, 0.2453, 0.01461, 0.2032, 0.2278, 0.2408, 0.01, 0.25, 0.2265, 0.2453, 0.226, 0.25, 0.2265, 0.2547, 0.01, 0.25, 0.226, 0.25, 0.02827, 0.3418, 0.01461, 0.2968, 0.2265, 0.2547, 0.7188, 0.5052, 0.75, 0.5052, 0.75, 0.7083, 0.7547, 0.2735, 0.8418, 0.4717, 0.7592, 0.2722, 0.7592, 0.2722, 0.8833, 0.4496, 0.7633, 0.27, 0.9197, 0.4197, 0.767, 0.267, 0.7633, 0.27, 0.9197, 0.4197, 0.77, 0.2633, 0.767, 0.267, 0.9496, 0.3833, 0.7722, 0.2592, 0.77, 0.2633, 0.774, 0.25, 0.9854, 0.2032, 0.7735, 0.2453, 0.9496, 0.1167, 0.77, 0.2367, 0.7722, 0.2408, 0.9197, 0.08029, 0.77, 0.2367, 0.9496, 0.1167, 0.8833, 0.05045, 0.767, 0.233, 0.9197, 0.08029, 0.8418, 0.02827, 0.7547, 0.2265, 0.7592, 0.2278, 0.7968, 0.01461, 0.75, 0.226, 0.7547, 0.2265, 0.75, 0.01, 0.7453, 0.2265, 0.75, 0.226, 0.7032, 0.01461, 0.7408, 0.2278, 0.7453, 0.2265, 0.6582, 0.02827, 0.7367, 0.23, 0.7408, 0.2278, 0.6167, 0.05045, 0.733, 0.233, 0.7367, 0.23, 0.5504, 0.1167, 0.73, 0.2367, 0.733, 0.233, 0.5504, 0.1167, 0.7278, 0.2408, 0.73, 0.2367, 0.5146, 0.2032, 0.726, 0.25, 0.7265, 0.2453, 0.7265, 0.2547, 0.5283, 0.3418, 0.7278, 0.2592, 0.5283, 0.3418, 0.73, 0.2633, 0.7278, 0.2592, 0.5504, 0.3833, 0.5803, 0.4197, 0.733, 0.267, 0.733, 0.267, 0.6167, 0.4496, 0.7367, 0.27, 0.6167, 0.4496, 0.7408, 0.2722, 0.7367, 0.27, 0.7408, 0.2722, 0.7032, 0.4854, 0.7453, 0.2735, 0.7032, 0.4854, 0.75, 0.274, 0.7453, 0.2735, 0.7686, 0.7909, 0.7812, 0.7903, 0.7812, 0.9948, 0.7188, 0.9948, 0.7309, 0.7909, 0.75, 0.7917, 0.25, 0.49, 0.2547, 0.2735, 0.2968, 0.4854, 0.2968, 0.4854, 0.2592, 0.2722, 0.3418, 0.4717, 0.3833, 0.4496, 0.2592, 0.2722, 0.2633, 0.27, 0.4496, 0.3833, 0.2722, 0.2592, 0.4717, 0.3418, 0.4717, 0.3418, 0.2735, 0.2547, 0.4854, 0.2968, 0.49, 0.25, 0.2735, 0.2547, 0.274, 0.25, 0.4854, 0.2032, 0.274, 0.25, 0.2735, 0.2453, 0.2722, 0.2408, 0.4717, 0.1582, 0.2735, 0.2453, 0.4496, 0.1167, 0.2722, 0.2408, 0.27, 0.2367, 0.4197, 0.08029, 0.27, 0.2367, 0.267, 0.233, 0.2592, 0.2278, 0.3833, 0.05045, 0.2633, 0.23, 0.25, 0.226, 0.2968, 0.01461, 0.2547, 0.2265, 0.2032, 0.01461, 0.25, 0.226, 0.2453, 0.2265, 0.1582, 0.02827, 0.2453, 0.2265, 0.2408, 0.2278, 0.1167, 0.05045, 0.2408, 0.2278, 0.2367, 0.23, 0.08029, 0.08029, 0.2367, 0.23, 0.233, 0.233, 0.05045, 0.1167, 0.233, 0.233, 0.23, 0.2367, 0.23, 0.2633, 0.02827, 0.3418, 0.2278, 0.2592, 0.233, 0.267, 0.05045, 0.3833, 0.23, 0.2633, 0.2367, 0.27, 0.08029, 0.4197, 0.233, 0.267, 0.1582, 0.4717, 0.2367, 0.27, 0.2408, 0.2722, 0.2032, 0.4854, 0.2408, 0.2722, 0.2453, 0.2735, 0.25, 0.49, 0.2453, 0.2735, 0.25, 0.274, 1.0, 0.5052, 0.9688, 0.9948, 0.9688, 0.5052, 0.9687, 0.5052, 0.9688, 0.9948, 0.9375, 0.9948, 0.9062, 0.5052, 0.9375, 0.5052, 0.9062, 0.9948, 0.9062, 0.5052, 0.875, 0.9948, 0.875, 0.5052, 0.8438, 0.9948, 0.875, 0.5052, 0.875, 0.9948, 0.8438, 0.5052, 0.8125, 0.9948, 0.8125, 0.5052, 0.6562, 0.5052, 0.6875, 0.9948, 0.6562, 0.9948, 0.6562, 0.5052, 0.6562, 0.9948, 0.625, 0.9948, 0.5938, 0.9948, 0.625, 0.5052, 0.625, 0.9948, 0.5937, 0.5052, 0.5625, 0.9948, 0.5625, 0.5052, 0.5312, 0.9948, 0.5625, 0.5052, 0.5625, 0.9948, 0.5, 0.9948, 0.5312, 0.5052, 0.5312, 0.9948, 0.4688, 0.9948, 0.5, 0.5052, 0.5, 0.9948, 0.4375, 0.9948, 0.4688, 0.5052, 0.4688, 0.9948, 0.4062, 0.9948, 0.4375, 0.5052, 0.4375, 0.9948, 0.375, 0.9948, 0.4062, 0.5052, 0.4062, 0.9948, 0.375, 0.5052, 0.3438, 0.9948, 0.3438, 0.5052, 0.3125, 0.5052, 0.3438, 0.9948, 0.3125, 0.9948, 0.3125, 0.5052, 0.2812, 0.9948, 0.2812, 0.5052, 0.25, 0.5052, 0.2188, 0.9948, 0.2188, 0.5052, 0.1562, 0.5052, 0.1875, 0.5052, 0.1562, 0.9948, 0.1562, 0.5052, 0.125, 0.9948, 0.125, 0.5052, 0.125, 0.5052, 0.125, 0.9948, 0.09375, 0.9948, 0.09375, 0.5052, 0.09375, 0.9948, 0.0625, 0.9948, 0.0625, 0.5052, 0.03125, 0.9948, 0.03125, 0.5052, 0.03125, 0.5052, 0.03125, 0.9948, 0.0, 0.9948, 0.8125, 0.9948, 0.7812, 0.7903, 0.7879, 0.7901, 0.75, 0.7083, 0.75, 0.5052, 0.7812, 0.5052, 0.6875, 0.9948, 0.6879, 0.7808, 0.6879, 0.7831, 1.0, 1.0, 0.9688, 1.0, 0.9688, 0.5, 0.9688, 1.0, 0.9375, 1.0, 0.9375, 0.5, 0.9375, 1.0, 0.9062, 1.0, 0.9062, 0.5, 0.9062, 1.0, 0.875, 1.0, 0.875, 0.5, 0.875, 1.0, 0.8438, 1.0, 0.8438, 0.5, 0.8438, 1.0, 0.8125, 1.0, 0.8125, 0.5, 0.8125, 1.0, 0.7812, 1.0, 0.7812, 0.5, 0.7812, 1.0, 0.75, 1.0, 0.75, 0.5, 0.75, 1.0, 0.7188, 1.0, 0.7188, 0.5, 0.7188, 1.0, 0.6875, 1.0, 0.6875, 0.5, 0.6875, 1.0, 0.6562, 1.0, 0.6562, 0.5, 0.6562, 1.0, 0.625, 1.0, 0.625, 0.5, 0.625, 1.0, 0.5938, 1.0, 0.5938, 0.5, 0.5938, 1.0, 0.5625, 1.0, 0.5625, 0.5, 0.5625, 1.0, 0.5312, 1.0, 0.5312, 0.5, 0.5312, 1.0, 0.5, 1.0, 0.5, 0.5, 0.5, 1.0, 0.4688, 1.0, 0.4688, 0.5, 0.4688, 1.0, 0.4375, 1.0, 0.4375, 0.5, 0.4375, 1.0, 0.4062, 1.0, 0.4062, 0.5, 0.4062, 1.0, 0.375, 1.0, 0.375, 0.5, 0.375, 1.0, 0.3438, 1.0, 0.3438, 0.5, 0.3438, 1.0, 0.3125, 1.0, 0.3125, 0.5, 0.3125, 1.0, 0.2812, 1.0, 0.2812, 0.5, 0.2812, 1.0, 0.25, 1.0, 0.25, 0.5, 0.25, 1.0, 0.2188, 1.0, 0.2188, 0.5, 0.2188, 1.0, 0.1875, 1.0, 0.1875, 0.5, 0.1875, 1.0, 0.1562, 1.0, 0.1562, 0.5, 0.1562, 1.0, 0.125, 1.0, 0.125, 0.5, 0.125, 1.0, 0.09375, 1.0, 0.09375, 0.5, 0.09375, 1.0, 0.0625, 1.0, 0.0625, 0.5, 0.0625, 1.0, 0.03125, 1.0, 0.03125, 0.5, 0.03125, 1.0, 0.0, 1.0, 0.0, 0.5, 1.0, 1.0, 0.9688, 1.0, 0.9688, 0.5, 0.9688, 1.0, 0.9375, 1.0, 0.9375, 0.5, 0.9375, 1.0, 0.9062, 1.0, 0.9062, 0.5, 0.9062, 1.0, 0.875, 1.0, 0.875, 0.5, 0.875, 1.0, 0.8438, 1.0, 0.8438, 0.5, 0.8438, 1.0, 0.8125, 1.0, 0.8125, 0.5, 0.8125, 1.0, 0.7812, 1.0, 0.7812, 0.5, 0.7812, 1.0, 0.75, 1.0, 0.75, 0.5, 0.75, 1.0, 0.7188, 1.0, 0.7188, 0.5, 0.7188, 1.0, 0.6875, 1.0, 0.6875, 0.5, 0.6875, 1.0, 0.6562, 1.0, 0.6562, 0.5, 0.6562, 1.0, 0.625, 1.0, 0.625, 0.5, 0.625, 1.0, 0.5938, 1.0, 0.5938, 0.5, 0.5938, 1.0, 0.5625, 1.0, 0.5625, 0.5, 0.5625, 1.0, 0.5312, 1.0, 0.5312, 0.5, 0.5312, 1.0, 0.5, 1.0, 0.5, 0.5, 0.5, 1.0, 0.4688, 1.0, 0.4688, 0.5, 0.4688, 1.0, 0.4375, 1.0, 0.4375, 0.5, 0.4375, 1.0, 0.4062, 1.0, 0.4062, 0.5, 0.4062, 1.0, 0.375, 1.0, 0.375, 0.5, 0.375, 1.0, 0.3438, 1.0, 0.3438, 0.5, 0.3438, 1.0, 0.3125, 1.0, 0.3125, 0.5, 0.3125, 1.0, 0.2812, 1.0, 0.2812, 0.5, 0.2812, 1.0, 0.25, 1.0, 0.25, 0.5, 0.25, 1.0, 0.2188, 1.0, 0.2188, 0.5, 0.2188, 1.0, 0.1875, 1.0, 0.1875, 0.5, 0.1875, 1.0, 0.1562, 1.0, 0.1562, 0.5, 0.1562, 1.0, 0.125, 1.0, 0.125, 0.5, 0.125, 1.0, 0.09375, 1.0, 0.09375, 0.5, 0.09375, 1.0, 0.0625, 1.0, 0.0625, 0.5, 0.0625, 1.0, 0.03125, 1.0, 0.03125, 0.5, 0.03125, 1.0, 0.0, 1.0, 0.0, 0.5, 0.75, 0.725, 0.7686, 0.7242, 0.7691, 0.7758, 0.7686, 0.7242, 0.7812, 0.7237, 0.7691, 0.7758, 0.7812, 0.7237, 0.7812, 0.7763, 0.7691, 0.7758, 0.7188, 0.7763, 0.7188, 0.7237, 0.7309, 0.7242, 0.7309, 0.7242, 0.75, 0.725, 0.75, 0.775, 0.75, 0.775, 0.7314, 0.7758, 0.7309, 0.7242, 0.0, 0.0, 0.0, 0.0, 0.0, 0.0, 0.0, 0.0, 0.0, 0.0, 0.0, 0.0, 0.0, 0.0, 0.0, 0.0, 0.0, 0.0, 0.0, 0.0, 0.0, 0.0, 0.0, 0.0, 0.0, 0.0, 0.0, 0.0, 0.0, 0.0, 0.0, 0.0, 0.0, 0.0, 0.0, 0.0, 0.0, 0.0, 0.0, 0.0, 0.0, 0.0, 0.0, 0.0, 0.0, 0.0, 0.0, 0.0, 0.0, 0.0, 0.0, 0.0, 0.0, 0.0, 0.0, 0.0, 0.0, 0.0, 0.0, 0.0, 0.0, 0.0, 0.0, 0.0, 0.0, 0.0, 0.0, 0.0, 0.0, 0.0, 0.0, 0.0, 0.0, 0.0, 0.0, 0.0, 0.0, 0.0, 0.0, 0.0, 0.0, 0.0, 0.0, 0.0, 0.0, 0.0, 0.0, 0.0, 0.0, 0.0, 0.0, 0.0, 0.0, 0.0, 0.0, 0.0, 0.0, 0.0, 0.0, 0.0, 0.0, 0.0, 0.0, 0.0, 0.0, 0.0, 0.0, 0.0, 0.0, 0.0, 0.0, 0.0, 0.0, 0.0, 0.0, 0.0, 0.0, 0.0, 0.0, 0.0, 0.0, 0.0, 0.0, 0.0, 0.0, 0.0, 0.0, 0.0, 0.0, 0.0, 0.0, 0.0, 0.0, 0.0, 0.0, 0.0, 0.0, 0.0, 0.0, 0.0, 0.0, 0.0, 0.0, 0.0, 0.0, 0.0, 0.0, 0.0, 0.0, 0.0, 0.0, 0.0, 0.0, 0.0, 0.0, 0.0, 0.0, 0.0, 0.0, 0.0, 0.0, 0.0, 0.0, 0.0, 0.0, 0.0, 0.0, 0.0, 0.2633, 0.27, 0.267, 0.267, 0.4197, 0.4197, 0.4197, 0.4197, 0.3833, 0.4496, 0.2633, 0.27, 0.4496, 0.3833, 0.4197, 0.4197, 0.267, 0.267, 0.3833, 0.05045, 0.4197, 0.08029, 0.267, 0.233, 0.2968, 0.01461, 0.3418, 0.02827, 0.2592, 0.2278, 0.02827, 0.1582, 0.05045, 0.1167, 0.23, 0.2367, 0.01461, 0.2032, 0.02827, 0.1582, 0.2278, 0.2408, 0.01, 0.25, 0.01461, 0.2032, 0.2265, 0.2453, 0.2265, 0.2547, 0.01461, 0.2968, 0.01, 0.25, 0.2278, 0.2592, 0.02827, 0.3418, 0.2265, 0.2547, 0.7314, 0.7091, 0.7188, 0.7097, 0.7188, 0.5052, 0.7314, 0.7091, 0.7188, 0.5052, 0.75, 0.7083, 0.75, 0.274, 0.75, 0.49, 0.7547, 0.2735, 0.75, 0.49, 0.7968, 0.4854, 0.7547, 0.2735, 0.7547, 0.2735, 0.7968, 0.4854, 0.8418, 0.4717, 0.7592, 0.2722, 0.8418, 0.4717, 0.8833, 0.4496, 0.8833, 0.4496, 0.9197, 0.4197, 0.7633, 0.27, 0.9197, 0.4197, 0.9496, 0.3833, 0.77, 0.2633, 0.9496, 0.3833, 0.9717, 0.3418, 0.7722, 0.2592, 0.7722, 0.2592, 0.9717, 0.3418, 0.7735, 0.2547, 0.9717, 0.3418, 0.9854, 0.2968, 0.7735, 0.2547, 0.7735, 0.2547, 0.9854, 0.2968, 0.774, 0.25, 0.9854, 0.2968, 0.99, 0.25, 0.774, 0.25, 0.774, 0.25, 0.99, 0.25, 0.9854, 0.2032, 0.7722, 0.2408, 0.7735, 0.2453, 0.9854, 0.2032, 0.9854, 0.2032, 0.9717, 0.1582, 0.7722, 0.2408, 0.7722, 0.2408, 0.9717, 0.1582, 0.9496, 0.1167, 0.9197, 0.08029, 0.767, 0.233, 0.77, 0.2367, 0.8833, 0.05045, 0.7633, 0.23, 0.767, 0.233, 0.8833, 0.05045, 0.8418, 0.02827, 0.7633, 0.23, 0.8418, 0.02827, 0.7592, 0.2278, 0.7633, 0.23, 0.8418, 0.02827, 0.7968, 0.01461, 0.7547, 0.2265, 0.7968, 0.01461, 0.75, 0.01, 0.75, 0.226, 0.75, 0.01, 0.7032, 0.01461, 0.7453, 0.2265, 0.7032, 0.01461, 0.6582, 0.02827, 0.7408, 0.2278, 0.6582, 0.02827, 0.6167, 0.05045, 0.7367, 0.23, 0.6167, 0.05045, 0.5803, 0.08029, 0.733, 0.233, 0.5803, 0.08029, 0.5504, 0.1167, 0.733, 0.233, 0.5504, 0.1167, 0.5283, 0.1582, 0.7278, 0.2408, 0.7278, 0.2408, 0.5283, 0.1582, 0.7265, 0.2453, 0.5283, 0.1582, 0.5146, 0.2032, 0.7265, 0.2453, 0.5146, 0.2032, 0.51, 0.25, 0.726, 0.25, 0.7265, 0.2547, 0.726, 0.25, 0.51, 0.25, 0.51, 0.25, 0.5146, 0.2968, 0.7265, 0.2547, 0.7265, 0.2547, 0.5146, 0.2968, 0.5283, 0.3418, 0.5283, 0.3418, 0.5504, 0.3833, 0.73, 0.2633, 0.733, 0.267, 0.73, 0.2633, 0.5504, 0.3833, 0.733, 0.267, 0.5803, 0.4197, 0.6167, 0.4496, 0.6167, 0.4496, 0.6582, 0.4717, 0.7408, 0.2722, 0.7408, 0.2722, 0.6582, 0.4717, 0.7032, 0.4854, 0.7032, 0.4854, 0.75, 0.49, 0.75, 0.274, 0.75, 0.9948, 0.75, 0.7917, 0.7812, 0.9948, 0.75, 0.7917, 0.7686, 0.7909, 0.7812, 0.9948, 0.7188, 0.9948, 0.7188, 0.7903, 0.7309, 0.7909, 0.75, 0.9948, 0.7188, 0.9948, 0.75, 0.7917, 0.25, 0.49, 0.25, 0.274, 0.2547, 0.2735, 0.2968, 0.4854, 0.2547, 0.2735, 0.2592, 0.2722, 0.3833, 0.4496, 0.3418, 0.4717, 0.2592, 0.2722, 0.27, 0.2633, 0.2722, 0.2592, 0.4496, 0.3833, 0.4717, 0.3418, 0.2722, 0.2592, 0.2735, 0.2547, 0.49, 0.25, 0.4854, 0.2968, 0.2735, 0.2547, 0.4854, 0.2032, 0.49, 0.25, 0.274, 0.25, 0.4717, 0.1582, 0.4854, 0.2032, 0.2735, 0.2453, 0.4496, 0.1167, 0.4717, 0.1582, 0.2722, 0.2408, 0.4197, 0.08029, 0.4496, 0.1167, 0.27, 0.2367, 0.2592, 0.2278, 0.3418, 0.02827, 0.3833, 0.05045, 0.25, 0.226, 0.25, 0.01, 0.2968, 0.01461, 0.2032, 0.01461, 0.25, 0.01, 0.25, 0.226, 0.1582, 0.02827, 0.2032, 0.01461, 0.2453, 0.2265, 0.1167, 0.05045, 0.1582, 0.02827, 0.2408, 0.2278, 0.08029, 0.08029, 0.1167, 0.05045, 0.2367, 0.23, 0.05045, 0.1167, 0.08029, 0.08029, 0.233, 0.233, 0.23, 0.2633, 0.05045, 0.3833, 0.02827, 0.3418, 0.233, 0.267, 0.08029, 0.4197, 0.05045, 0.3833, 0.2367, 0.27, 0.1167, 0.4496, 0.08029, 0.4197, 0.1582, 0.4717, 0.1167, 0.4496, 0.2367, 0.27, 0.2032, 0.4854, 0.1582, 0.4717, 0.2408, 0.2722, 0.25, 0.49, 0.2032, 0.4854, 0.2453, 0.2735, 1.0, 0.5052, 1.0, 0.9948, 0.9688, 0.9948, 0.9375, 0.9948, 0.9375, 0.5052, 0.9687, 0.5052, 0.9375, 0.5052, 0.9375, 0.9948, 0.9062, 0.9948, 0.9062, 0.5052, 0.9062, 0.9948, 0.875, 0.9948, 0.8438, 0.9948, 0.8438, 0.5052, 0.875, 0.5052, 0.8438, 0.5052, 0.8438, 0.9948, 0.8125, 0.9948, 0.6562, 0.5052, 0.6875, 0.5052, 0.6875, 0.9948, 0.625, 0.9948, 0.625, 0.5052, 0.6562, 0.5052, 0.5938, 0.9948, 0.5938, 0.5052, 0.625, 0.5052, 0.5937, 0.5052, 0.5938, 0.9948, 0.5625, 0.9948, 0.5312, 0.9948, 0.5312, 0.5052, 0.5625, 0.5052, 0.5, 0.9948, 0.5, 0.5052, 0.5312, 0.5052, 0.4688, 0.9948, 0.4688, 0.5052, 0.5, 0.5052, 0.4375, 0.9948, 0.4375, 0.5052, 0.4688, 0.5052, 0.4062, 0.9948, 0.4062, 0.5052, 0.4375, 0.5052, 0.375, 0.9948, 0.375, 0.5052, 0.4062, 0.5052, 0.375, 0.5052, 0.375, 0.9948, 0.3438, 0.9948, 0.3125, 0.5052, 0.3437, 0.5052, 0.3438, 0.9948, 0.3125, 0.5052, 0.3125, 0.9948, 0.2812, 0.9948, 0.25, 0.9948, 0.25, 0.5052, 0.2812, 0.5052, 0.2812, 0.9948, 0.25, 0.9948, 0.2812, 0.5052, 0.25, 0.5052, 0.25, 0.9948, 0.2188, 0.9948, 0.1875, 0.9948, 0.1875, 0.5052, 0.2188, 0.5052, 0.2188, 0.9948, 0.1875, 0.9948, 0.2188, 0.5052, 0.1875, 0.5052, 0.1875, 0.9948, 0.1562, 0.9948, 0.1562, 0.5052, 0.1562, 0.9948, 0.125, 0.9948, 0.09375, 0.9948, 0.09375, 0.5052, 0.125, 0.5052, 0.0625, 0.9948, 0.0625, 0.5052, 0.09375, 0.5052, 0.0625, 0.5052, 0.0625, 0.9948, 0.03125, 0.9948, 0.0, 0.9948, 0.0, 0.5052, 0.03125, 0.5052, 0.7879, 0.7766, 0.7812, 0.7763, 0.7812, 0.7237, 0.7879, 0.7766, 0.7812, 0.7237, 0.7879, 0.7234, 0.8007, 0.7788, 0.7879, 0.7766, 0.7994, 0.7214, 0.7879, 0.7766, 0.7879, 0.7234, 0.7994, 0.7214, 0.8121, 0.7808, 0.8007, 0.7788, 0.8121, 0.7192, 0.8007, 0.7788, 0.7994, 0.7214, 0.8121, 0.7192, 0.7879, 0.7901, 0.7994, 0.7881, 0.8125, 0.9948, 0.7994, 0.7881, 0.8121, 0.7859, 0.8125, 0.9948, 0.8121, 0.7192, 0.8121, 0.7859, 0.8121, 0.7835, 0.8121, 0.7141, 0.8007, 0.7121, 0.8125, 0.5052, 0.8007, 0.7121, 0.7879, 0.7099, 0.8125, 0.5052, 0.7879, 0.7099, 0.7812, 0.7097, 0.8125, 0.5052, 0.7812, 0.7097, 0.7812, 0.5052, 0.8125, 0.5052, 0.8125, 0.5052, 0.8121, 0.7192, 0.8121, 0.7169, 0.8125, 0.9948, 0.7812, 0.9948, 0.7812, 0.7903, 0.7812, 0.5052, 0.7812, 0.7097, 0.7691, 0.7091, 0.7812, 0.5052, 0.7691, 0.7091, 0.75, 0.7083, 0.7121, 0.7234, 0.7188, 0.7237, 0.7188, 0.7763, 0.7121, 0.7234, 0.7188, 0.7763, 0.7121, 0.7766, 0.6993, 0.7212, 0.7121, 0.7234, 0.7006, 0.7786, 0.7121, 0.7234, 0.7121, 0.7766, 0.7006, 0.7786, 0.6879, 0.7192, 0.6993, 0.7212, 0.6879, 0.7808, 0.6993, 0.7212, 0.7006, 0.7786, 0.6879, 0.7808, 0.7121, 0.7099, 0.7006, 0.7119, 0.6875, 0.5052, 0.7006, 0.7119, 0.6879, 0.7141, 0.6875, 0.5052, 0.6879, 0.7808, 0.6879, 0.7141, 0.6879, 0.7165, 0.7188, 0.5052, 0.7188, 0.7097, 0.6875, 0.5052, 0.7188, 0.7097, 0.7121, 0.7099, 0.6875, 0.5052, 0.7121, 0.7901, 0.7188, 0.7903, 0.6875, 0.9948, 0.7188, 0.7903, 0.7188, 0.9948, 0.6875, 0.9948, 0.6993, 0.7879, 0.7121, 0.7901, 0.6875, 0.9948, 0.6879, 0.7859, 0.6993, 0.7879, 0.6875, 0.9948, 0.6879, 0.7831, 0.6879, 0.7859, 0.6875, 0.9948, 0.6875, 0.9948, 0.6875, 0.5052, 0.6879, 0.7808, 0.8121, 0.7835, 0.8121, 0.7808, 0.8121, 0.7192, 0.8121, 0.7192, 0.8125, 0.9948, 0.8121, 0.7859, 0.8121, 0.7169, 0.8121, 0.7141, 0.8125, 0.5052, 0.8125, 0.5052, 0.8125, 0.9948, 0.8121, 0.7192, 0.6879, 0.7165, 0.6879, 0.7192, 0.6879, 0.7808, 0.6879, 0.7808, 0.6875, 0.5052, 0.6879, 0.7141])
me_torus_001.materials.append(mat_default_obj_001)
me_torus_001.use_remesh_fix_poles = True
me_torus_001.use_remesh_preserve_attributes = False
me_torus_001.use_mirror_vertex_groups = False
me_torus_001.update()
me_cylinder = bpy.data.meshes.new('Cylinder')
me_cylinder.from_pydata([(0.0, 1.0, -1.0), (0.0, 1.0, 1.0), (0.1951, 0.9808, -1.0), (0.1951, 0.9808, 1.0), (0.3827, 0.9239, -1.0), (0.3827, 0.9239, 1.0), (0.5556, 0.8315, -1.0), (0.5556, 0.8315, 1.0), (0.7071, 0.7071, -1.0), (0.7071, 0.7071, 1.0), (0.8315, 0.5556, -1.0), (0.8315, 0.5556, 1.0), (0.9239, 0.3827, -1.0), (0.9239, 0.3827, 1.0), (0.9808, 0.1951, -1.0), (0.9808, 0.1951, 1.0), (1.0, 7.55e-08, -1.0), (1.0, 7.55e-08, 1.0), (0.9808, -0.1951, -1.0), (0.9808, -0.1951, 1.0), (0.9239, -0.3827, -1.0), (0.9239, -0.3827, 1.0), (0.8315, -0.5556, -1.0), (0.8315, -0.5556, 1.0), (0.7071, -0.7071, -1.0), (0.7071, -0.7071, 1.0), (0.5556, -0.8315, -1.0), (0.5556, -0.8315, 1.0), (0.3827, -0.9239, -1.0), (0.3827, -0.9239, 1.0), (0.1951, -0.9808, -1.0), (0.1951, -0.9808, 1.0), (-3.258e-07, -1.0, -1.0), (-3.258e-07, -1.0, 1.0), (-0.1951, -0.9808, -1.0), (-0.1951, -0.9808, 1.0), (-0.3827, -0.9239, -1.0), (-0.3827, -0.9239, 1.0), (-0.5556, -0.8315, -1.0), (-0.5556, -0.8315, 1.0), (-0.7071, -0.7071, -1.0), (-0.7071, -0.7071, 1.0), (-0.8315, -0.5556, -1.0), (-0.8315, -0.5556, 1.0), (-0.9239, -0.3827, -1.0), (-0.9239, -0.3827, 1.0), (-0.9808, -0.1951, -1.0), (-0.9808, -0.1951, 1.0), (-1.0, 9.656e-07, -1.0), (-1.0, 9.656e-07, 1.0), (-0.9808, 0.1951, -1.0), (-0.9808, 0.1951, 1.0), (-0.9239, 0.3827, -1.0), (-0.9239, 0.3827, 1.0), (-0.8315, 0.5556, -1.0), (-0.8315, 0.5556, 1.0), (-0.7071, 0.7071, -1.0), (-0.7071, 0.7071, 1.0), (-0.5556, 0.8315, -1.0), (-0.5556, 0.8315, 1.0), (-0.3827, 0.9239, -1.0), (-0.3827, 0.9239, 1.0), (-0.1951, 0.9808, -1.0), (-0.1951, 0.9808, 1.0)], [], [(0, 1, 3, 2), (2, 3, 5, 4), (4, 5, 7, 6), (6, 7, 9, 8), (8, 9, 11, 10), (10, 11, 13, 12), (12, 13, 15, 14), (14, 15, 17, 16), (16, 17, 19, 18), (18, 19, 21, 20), (20, 21, 23, 22), (22, 23, 25, 24), (24, 25, 27, 26), (26, 27, 29, 28), (28, 29, 31, 30), (30, 31, 33, 32), (32, 33, 35, 34), (34, 35, 37, 36), (36, 37, 39, 38), (38, 39, 41, 40), (40, 41, 43, 42), (42, 43, 45, 44), (44, 45, 47, 46), (46, 47, 49, 48), (48, 49, 51, 50), (50, 51, 53, 52), (52, 53, 55, 54), (54, 55, 57, 56), (56, 57, 59, 58), (58, 59, 61, 60), (3, 1, 63, 61, 59, 57, 55, 53, 51, 49, 47, 45, 43, 41, 39, 37, 35, 33, 31, 29, 27, 25, 23, 21, 19, 17, 15, 13, 11, 9, 7, 5), (60, 61, 63, 62), (62, 63, 1, 0), (0, 2, 4, 6, 8, 10, 12, 14, 16, 18, 20, 22, 24, 26, 28, 30, 32, 34, 36, 38, 40, 42, 44, 46, 48, 50, 52, 54, 56, 58, 60, 62)])
_uv = me_cylinder.uv_layers.new(name='UVMap')
_uv.uv.foreach_set('vector', [1.0, 0.5, 1.0, 1.0, 0.9688, 1.0, 0.9688, 0.5, 0.9688, 0.5, 0.9688, 1.0, 0.9375, 1.0, 0.9375, 0.5, 0.9375, 0.5, 0.9375, 1.0, 0.9062, 1.0, 0.9062, 0.5, 0.9062, 0.5, 0.9062, 1.0, 0.875, 1.0, 0.875, 0.5, 0.875, 0.5, 0.875, 1.0, 0.8438, 1.0, 0.8438, 0.5, 0.8438, 0.5, 0.8438, 1.0, 0.8125, 1.0, 0.8125, 0.5, 0.8125, 0.5, 0.8125, 1.0, 0.7812, 1.0, 0.7812, 0.5, 0.7812, 0.5, 0.7812, 1.0, 0.75, 1.0, 0.75, 0.5, 0.75, 0.5, 0.75, 1.0, 0.7188, 1.0, 0.7188, 0.5, 0.7188, 0.5, 0.7188, 1.0, 0.6875, 1.0, 0.6875, 0.5, 0.6875, 0.5, 0.6875, 1.0, 0.6562, 1.0, 0.6562, 0.5, 0.6562, 0.5, 0.6562, 1.0, 0.625, 1.0, 0.625, 0.5, 0.625, 0.5, 0.625, 1.0, 0.5938, 1.0, 0.5938, 0.5, 0.5938, 0.5, 0.5938, 1.0, 0.5625, 1.0, 0.5625, 0.5, 0.5625, 0.5, 0.5625, 1.0, 0.5312, 1.0, 0.5312, 0.5, 0.5312, 0.5, 0.5312, 1.0, 0.5, 1.0, 0.5, 0.5, 0.5, 0.5, 0.5, 1.0, 0.4688, 1.0, 0.4688, 0.5, 0.4688, 0.5, 0.4688, 1.0, 0.4375, 1.0, 0.4375, 0.5, 0.4375, 0.5, 0.4375, 1.0, 0.4062, 1.0, 0.4062, 0.5, 0.4062, 0.5, 0.4062, 1.0, 0.375, 1.0, 0.375, 0.5, 0.375, 0.5, 0.375, 1.0, 0.3438, 1.0, 0.3438, 0.5, 0.3438, 0.5, 0.3438, 1.0, 0.3125, 1.0, 0.3125, 0.5, 0.3125, 0.5, 0.3125, 1.0, 0.2812, 1.0, 0.2812, 0.5, 0.2812, 0.5, 0.2812, 1.0, 0.25, 1.0, 0.25, 0.5, 0.25, 0.5, 0.25, 1.0, 0.2188, 1.0, 0.2188, 0.5, 0.2188, 0.5, 0.2188, 1.0, 0.1875, 1.0, 0.1875, 0.5, 0.1875, 0.5, 0.1875, 1.0, 0.1562, 1.0, 0.1562, 0.5, 0.1562, 0.5, 0.1562, 1.0, 0.125, 1.0, 0.125, 0.5, 0.125, 0.5, 0.125, 1.0, 0.09375, 1.0, 0.09375, 0.5, 0.09375, 0.5, 0.09375, 1.0, 0.0625, 1.0, 0.0625, 0.5, 0.2968, 0.4854, 0.25, 0.49, 0.2032, 0.4854, 0.1582, 0.4717, 0.1167, 0.4496, 0.08029, 0.4197, 0.05045, 0.3833, 0.02827, 0.3418, 0.01461, 0.2968, 0.01, 0.25, 0.01461, 0.2032, 0.02827, 0.1582, 0.05045, 0.1167, 0.08029, 0.08029, 0.1167, 0.05045, 0.1582, 0.02827, 0.2032, 0.01461, 0.25, 0.01, 0.2968, 0.01461, 0.3418, 0.02827, 0.3833, 0.05045, 0.4197, 0.08029, 0.4496, 0.1167, 0.4717, 0.1582, 0.4854, 0.2032, 0.49, 0.25, 0.4854, 0.2968, 0.4717, 0.3418, 0.4496, 0.3833, 0.4197, 0.4197, 0.3833, 0.4496, 0.3418, 0.4717, 0.0625, 0.5, 0.0625, 1.0, 0.03125, 1.0, 0.03125, 0.5, 0.03125, 0.5, 0.03125, 1.0, 0.0, 1.0, 0.0, 0.5, 0.75, 0.49, 0.7968, 0.4854, 0.8418, 0.4717, 0.8833, 0.4496, 0.9197, 0.4197, 0.9496, 0.3833, 0.9717, 0.3418, 0.9854, 0.2968, 0.99, 0.25, 0.9854, 0.2032, 0.9717, 0.1582, 0.9496, 0.1167, 0.9197, 0.08029, 0.8833, 0.05045, 0.8418, 0.02827, 0.7968, 0.01461, 0.75, 0.01, 0.7032, 0.01461, 0.6582, 0.02827, 0.6167, 0.05045, 0.5803, 0.08029, 0.5504, 0.1167, 0.5283, 0.1582, 0.5146, 0.2032, 0.51, 0.25, 0.5146, 0.2968, 0.5283, 0.3418, 0.5504, 0.3833, 0.5803, 0.4197, 0.6167, 0.4496, 0.6582, 0.4717, 0.7032, 0.4854])
me_cylinder.use_remesh_fix_poles = True
me_cylinder.use_remesh_preserve_attributes = False
me_cylinder.use_mirror_vertex_groups = False
me_cylinder.update()
me_cube = bpy.data.meshes.new('Cube')
me_cube.from_pydata([(-1.0, -1.0, -1.0), (-1.0, -1.0, 1.0), (-1.0, 1.0, -1.0), (-1.0, 1.0, 1.0), (1.0, -1.0, -1.0), (1.0, -1.0, 1.0), (1.0, 1.0, -1.0), (1.0, 1.0, 1.0)], [], [(0, 1, 3, 2), (2, 3, 7, 6), (6, 7, 5, 4), (4, 5, 1, 0), (2, 6, 4, 0), (7, 3, 1, 5)])
_uv = me_cube.uv_layers.new(name='UVMap')
_uv.uv.foreach_set('vector', [0.375, 0.0, 0.625, 0.0, 0.625, 0.25, 0.375, 0.25, 0.375, 0.25, 0.625, 0.25, 0.625, 0.5, 0.375, 0.5, 0.375, 0.5, 0.625, 0.5, 0.625, 0.75, 0.375, 0.75, 0.375, 0.75, 0.625, 0.75, 0.625, 1.0, 0.375, 1.0, 0.125, 0.5, 0.375, 0.5, 0.375, 0.75, 0.125, 0.75, 0.625, 0.5, 0.875, 0.5, 0.875, 0.75, 0.625, 0.75])
me_cube.use_remesh_fix_poles = True
me_cube.use_remesh_preserve_attributes = False
me_cube.use_mirror_vertex_groups = False
me_cube.update()
me_torus_017 = bpy.data.meshes.new('torus.017')
me_torus_017.from_pydata([(0.4809, 0.25, -0.05878), (0.5, 0.25, -4.073e-08), (0.4309, 0.25, -0.09511), (0.3691, 0.25, -0.09511), (0.3191, 0.25, -0.05878), (0.3, 0.25, -4.073e-08), (0.3191, 0.25, 0.05878), (0.3691, 0.25, 0.0951), (0.4309, 0.25, 0.0951), (0.4809, 0.25, 0.05878), (-0.4809, 0.25, -0.05878), (-0.4309, 0.25, -0.09511), (-0.3191, 0.25, -0.05878), (-0.3, 0.25, -4.073e-08), (-0.3191, 0.25, 0.05878), (-0.3691, 0.25, 0.0951), (-0.4309, 0.25, 0.0951), (-0.4809, 0.25, 0.05878), (-0.5, 0.25, -4.073e-08), (-0.4574, 0.3986, -0.05878), (-0.4098, 0.3832, -0.09511), (-0.3691, 0.25, -0.09511), (-0.351, 0.3641, -0.09511), (-0.3035, 0.3486, -0.05878), (-0.2853, 0.3427, -4.073e-08), (-0.351, 0.3641, 0.09511), (-0.4098, 0.3832, 0.09511), (-0.4574, 0.3986, 0.05878), (-0.4045, 0.5439, -4.073e-08), (-0.4755, 0.4045, -4.073e-08), (-0.3891, 0.5327, -0.05878), (-0.2986, 0.4669, -0.09511), (-0.2582, 0.4376, -0.05878), (-0.2427, 0.4263, -4.073e-08), (-0.3035, 0.3486, 0.05878), (-0.2582, 0.4376, 0.05878), (-0.2986, 0.4669, 0.09511), (-0.3891, 0.5327, 0.05878), (-0.2827, 0.6391, -0.05878), (-0.3486, 0.5033, -0.09511), (-0.217, 0.5486, -0.09511), (-0.1876, 0.5082, -0.05878), (-0.1876, 0.5082, 0.05878), (-0.2533, 0.5986, 0.09511), (-0.3486, 0.5033, 0.09511), (-0.2827, 0.6391, 0.05878), (-0.1545, 0.7255, -4.073e-08), (-0.2939, 0.6545, -4.073e-08), (-0.1332, 0.6598, -0.09511), (-0.2533, 0.5986, -0.09511), (-0.1141, 0.601, -0.09511), (-0.09861, 0.5535, -0.05878), (-0.1763, 0.4927, -4.073e-08), (-0.0927, 0.5353, -4.073e-08), (-0.09861, 0.5535, 0.05878), (-0.217, 0.5486, 0.09511), (-0.1141, 0.601, 0.09511), (-0.1332, 0.6598, 0.09511), (0.0, 0.7309, -0.05878), (-0.1486, 0.7074, -0.05878), (0.0, 0.6191, -0.09511), (0.0, 0.55, -4.073e-08), (0.0, 0.5691, 0.05878), (0.0, 0.6191, 0.09511), (0.0, 0.7309, 0.05878), (-0.1486, 0.7074, 0.05878), (0.1545, 0.7255, -4.073e-08), (0.0, 0.75, -4.073e-08), (0.1486, 0.7074, -0.05878), (0.0, 0.6809, -0.09511), (0.1332, 0.6598, -0.09511), (0.1141, 0.601, -0.09511), (0.0, 0.5691, -0.05878), (0.09861, 0.5535, -0.05878), (0.0927, 0.5353, -4.073e-08), (0.09861, 0.5535, 0.05878), (0.1141, 0.601, 0.09511), (0.0, 0.6809, 0.09511), (0.1332, 0.6598, 0.09511), (0.2939, 0.6545, -4.073e-08), (0.2533, 0.5986, -0.09511), (0.2169, 0.5486, -0.09511), (0.1876, 0.5082, -0.05878), (0.1763, 0.4927, -4.073e-08), (0.1876, 0.5082, 0.05878), (0.2169, 0.5486, 0.09511), (0.2827, 0.6391, 0.05878), (0.1486, 0.7074, 0.05878), (0.3891, 0.5327, -0.05878), (0.2827, 0.6391, -0.05878), (0.3486, 0.5033, -0.09511), (0.2986, 0.467, -0.09511), (0.2427, 0.4263, -4.073e-08), (0.2582, 0.4376, 0.05878), (0.2986, 0.467, 0.09511), (0.2533, 0.5986, 0.09511), (0.3486, 0.5033, 0.09511), (0.3891, 0.5327, 0.05878), (0.4755, 0.4045, -4.073e-08), (0.4045, 0.5439, -4.073e-08), (0.4574, 0.3986, -0.05878), (0.351, 0.3641, -0.09511), (0.2582, 0.4376, -0.05878), (0.3035, 0.3486, -0.05878), (0.2853, 0.3427, -4.073e-08), (0.3035, 0.3486, 0.05878), (0.351, 0.3641, 0.09511), (0.4574, 0.3986, 0.05878), (0.4098, 0.3832, -0.09511), (0.4098, 0.3832, 0.09511), (0.4809, -0.25, -0.05878), (0.5, -0.25, -4.073e-08), (0.4309, -0.25, -0.09511), (0.3691, -0.25, -0.09511), (0.3191, -0.25, -0.05878), (0.3, -0.25, -4.073e-08), (0.3191, -0.25, 0.05878), (0.3691, -0.25, 0.0951), (0.4309, -0.25, 0.0951), (0.4809, -0.25, 0.05878), (-0.4809, -0.25, -0.05878), (-0.4309, -0.25, -0.09511), (-0.3191, -0.25, -0.05878), (-0.3, -0.25, -4.073e-08), (-0.3191, -0.25, 0.05878), (-0.3691, -0.25, 0.0951), (-0.4309, -0.25, 0.0951), (-0.4809, -0.25, 0.05878), (-0.5, -0.25, -4.073e-08), (-0.4574, -0.3986, -0.05878), (-0.4098, -0.3832, -0.09511), (-0.3691, -0.25, -0.09511), (-0.351, -0.3641, -0.09511), (-0.3035, -0.3486, -0.05878), (-0.2853, -0.3427, -4.073e-08), (-0.351, -0.3641, 0.09511), (-0.4098, -0.3832, 0.09511), (-0.4574, -0.3986, 0.05878), (-0.4045, -0.5439, -4.073e-08), (-0.4755, -0.4045, -4.073e-08), (-0.3891, -0.5327, -0.05878), (-0.2986, -0.4669, -0.09511), (-0.2582, -0.4376, -0.05878), (-0.2427, -0.4263, -4.073e-08), (-0.3035, -0.3486, 0.05878), (-0.2582, -0.4376, 0.05878), (-0.2986, -0.4669, 0.09511), (-0.3891, -0.5327, 0.05878), (-0.2827, -0.6391, -0.05878), (-0.3486, -0.5033, -0.09511), (-0.217, -0.5486, -0.09511), (-0.1876, -0.5082, -0.05878), (-0.1876, -0.5082, 0.05878), (-0.2533, -0.5986, 0.09511), (-0.3486, -0.5033, 0.09511), (-0.2827, -0.6391, 0.05878), (-0.1545, -0.7255, -4.073e-08), (-0.2939, -0.6545, -4.073e-08), (-0.1332, -0.6598, -0.09511), (-0.2533, -0.5986, -0.09511), (-0.1141, -0.601, -0.09511), (-0.09861, -0.5535, -0.05878), (-0.1763, -0.4927, -4.073e-08), (-0.0927, -0.5353, -4.073e-08), (-0.09861, -0.5535, 0.05878), (-0.217, -0.5486, 0.09511), (-0.1141, -0.601, 0.09511), (-0.1332, -0.6598, 0.09511), (0.0, -0.7309, -0.05878), (-0.1486, -0.7074, -0.05878), (0.0, -0.6191, -0.09511), (0.0, -0.55, -4.073e-08), (0.0, -0.5691, 0.05878), (0.0, -0.6191, 0.09511), (0.0, -0.7309, 0.05878), (-0.1486, -0.7074, 0.05878), (0.1545, -0.7255, -4.073e-08), (0.0, -0.75, -4.073e-08), (0.1486, -0.7074, -0.05878), (0.0, -0.6809, -0.09511), (0.1332, -0.6598, -0.09511), (0.1141, -0.601, -0.09511), (0.0, -0.5691, -0.05878), (0.09861, -0.5535, -0.05878), (0.0927, -0.5353, -4.073e-08), (0.09861, -0.5535, 0.05878), (0.1141, -0.601, 0.09511), (0.0, -0.6809, 0.09511), (0.1332, -0.6598, 0.09511), (0.2939, -0.6545, -4.073e-08), (0.2533, -0.5986, -0.09511), (0.2169, -0.5486, -0.09511), (0.1876, -0.5082, -0.05878), (0.1763, -0.4927, -4.073e-08), (0.1876, -0.5082, 0.05878), (0.2169, -0.5486, 0.09511), (0.2827, -0.6391, 0.05878), (0.1486, -0.7074, 0.05878), (0.3891, -0.5327, -0.05878), (0.2827, -0.6391, -0.05878), (0.3486, -0.5033, -0.09511), (0.2986, -0.467, -0.09511), (0.2427, -0.4263, -4.073e-08), (0.2582, -0.4376, 0.05878), (0.2986, -0.467, 0.09511), (0.2533, -0.5986, 0.09511), (0.3486, -0.5033, 0.09511), (0.3891, -0.5327, 0.05878), (0.4755, -0.4045, -4.073e-08), (0.4045, -0.5439, -4.073e-08), (0.4574, -0.3986, -0.05878), (0.351, -0.3641, -0.09511), (0.2582, -0.4376, -0.05878), (0.3035, -0.3486, -0.05878), (0.2853, -0.3427, -4.073e-08), (0.3035, -0.3486, 0.05878), (0.351, -0.3641, 0.09511), (0.4574, -0.3986, 0.05878), (0.4098, -0.3832, -0.09511), (0.4098, -0.3832, 0.09511)], [], [(18, 19, 10), (19, 11, 10), (20, 21, 11), (22, 12, 21), (23, 13, 12), (24, 14, 13), (14, 25, 15), (15, 26, 16), (26, 17, 16), (27, 18, 17), (28, 19, 29), (30, 20, 19), (20, 31, 22), (31, 23, 22), (32, 24, 23), (33, 34, 24), (35, 25, 34), (36, 26, 25), (26, 37, 27), (37, 29, 27), (28, 38, 30), (38, 39, 30), (39, 40, 31), (40, 32, 31), (41, 33, 32), (33, 42, 35), (42, 36, 35), (36, 43, 44), (43, 37, 44), (45, 28, 37), (46, 38, 47), (38, 48, 49), (49, 50, 40), (50, 41, 40), (51, 52, 41), (53, 42, 52), (54, 55, 42), (56, 43, 55), (57, 45, 43), (45, 46, 47), (46, 58, 59), (58, 48, 59), (48, 60, 50), (60, 51, 50), (51, 61, 53), (61, 54, 53), (62, 56, 54), (63, 57, 56), (57, 64, 65), (64, 46, 65), (66, 58, 67), (68, 69, 58), (70, 60, 69), (71, 72, 60), (73, 61, 72), (74, 62, 61), (75, 63, 62), (76, 77, 63), (78, 64, 77), (64, 66, 67), (79, 68, 66), (68, 80, 70), (80, 71, 70), (81, 73, 71), (82, 74, 73), (83, 75, 74), (84, 76, 75), (85, 78, 76), (78, 86, 87), (86, 66, 87), (79, 88, 89), (89, 90, 80), (90, 81, 80), (91, 82, 81), (82, 92, 83), (92, 84, 83), (93, 85, 84), (94, 95, 85), (96, 86, 95), (97, 79, 86), (98, 88, 99), (100, 90, 88), (90, 101, 91), (101, 102, 91), (103, 92, 102), (104, 93, 92), (105, 94, 93), (106, 96, 94), (96, 107, 97), (107, 99, 97), (1, 100, 98), (0, 108, 100), (2, 101, 108), (3, 103, 101), (4, 104, 103), (104, 6, 105), (6, 106, 105), (7, 109, 106), (8, 107, 109), (9, 98, 107), (18, 29, 19), (19, 20, 11), (20, 22, 21), (22, 23, 12), (23, 24, 13), (24, 34, 14), (14, 34, 25), (15, 25, 26), (26, 27, 17), (27, 29, 18), (28, 30, 19), (30, 39, 20), (20, 39, 31), (31, 32, 23), (32, 33, 24), (33, 35, 34), (35, 36, 25), (36, 44, 26), (26, 44, 37), (37, 28, 29), (28, 47, 38), (38, 49, 39), (39, 49, 40), (40, 41, 32), (41, 52, 33), (33, 52, 42), (42, 55, 36), (36, 55, 43), (43, 45, 37), (45, 47, 28), (46, 59, 38), (38, 59, 48), (49, 48, 50), (50, 51, 41), (51, 53, 52), (53, 54, 42), (54, 56, 55), (56, 57, 43), (57, 65, 45), (45, 65, 46), (46, 67, 58), (58, 69, 48), (48, 69, 60), (60, 72, 51), (51, 72, 61), (61, 62, 54), (62, 63, 56), (63, 77, 57), (57, 77, 64), (64, 67, 46), (66, 68, 58), (68, 70, 69), (70, 71, 60), (71, 73, 72), (73, 74, 61), (74, 75, 62), (75, 76, 63), (76, 78, 77), (78, 87, 64), (64, 87, 66), (79, 89, 68), (68, 89, 80), (80, 81, 71), (81, 82, 73), (82, 83, 74), (83, 84, 75), (84, 85, 76), (85, 95, 78), (78, 95, 86), (86, 79, 66), (79, 99, 88), (89, 88, 90), (90, 91, 81), (91, 102, 82), (82, 102, 92), (92, 93, 84), (93, 94, 85), (94, 96, 95), (96, 97, 86), (97, 99, 79), (98, 100, 88), (100, 108, 90), (90, 108, 101), (101, 103, 102), (103, 104, 92), (104, 105, 93), (105, 106, 94), (106, 109, 96), (96, 109, 107), (107, 98, 99), (1, 0, 100), (0, 2, 108), (2, 3, 101), (3, 4, 103), (4, 5, 104), (104, 5, 6), (6, 7, 106), (7, 8, 109), (8, 9, 107), (9, 1, 98), (128, 120, 129), (129, 120, 121), (130, 121, 131), (132, 131, 122), (133, 122, 123), (134, 123, 124), (124, 125, 135), (125, 126, 136), (136, 126, 127), (137, 127, 128), (138, 139, 129), (140, 129, 130), (130, 132, 141), (141, 132, 133), (142, 133, 134), (143, 134, 144), (145, 144, 135), (146, 135, 136), (136, 137, 147), (147, 137, 139), (138, 140, 148), (148, 140, 149), (149, 141, 150), (150, 141, 142), (151, 142, 143), (143, 145, 152), (152, 145, 146), (146, 154, 153), (153, 154, 147), (155, 147, 138), (156, 157, 148), (148, 159, 158), (159, 150, 160), (160, 150, 151), (161, 151, 162), (163, 162, 152), (164, 152, 165), (166, 165, 153), (167, 153, 155), (155, 157, 156), (156, 169, 168), (168, 169, 158), (158, 160, 170), (170, 160, 161), (161, 163, 171), (171, 163, 164), (172, 164, 166), (173, 166, 167), (167, 175, 174), (174, 175, 156), (176, 177, 168), (178, 168, 179), (180, 179, 170), (181, 170, 182), (183, 182, 171), (184, 171, 172), (185, 172, 173), (186, 173, 187), (188, 187, 174), (174, 177, 176), (189, 176, 178), (178, 180, 190), (190, 180, 181), (191, 181, 183), (192, 183, 184), (193, 184, 185), (194, 185, 186), (195, 186, 188), (188, 197, 196), (196, 197, 176), (189, 199, 198), (199, 190, 200), (200, 190, 191), (201, 191, 192), (192, 193, 202), (202, 193, 194), (203, 194, 195), (204, 195, 205), (206, 205, 196), (207, 196, 189), (208, 209, 198), (210, 198, 200), (200, 201, 211), (211, 201, 212), (213, 212, 202), (214, 202, 203), (215, 203, 204), (216, 204, 206), (206, 207, 217), (217, 207, 209), (111, 208, 210), (110, 210, 218), (112, 218, 211), (113, 211, 213), (114, 213, 214), (214, 215, 116), (116, 215, 216), (117, 216, 219), (118, 219, 217), (119, 217, 208), (128, 129, 139), (129, 121, 130), (130, 131, 132), (132, 122, 133), (133, 123, 134), (134, 124, 144), (124, 135, 144), (125, 136, 135), (136, 127, 137), (137, 128, 139), (138, 129, 140), (140, 130, 149), (130, 141, 149), (141, 133, 142), (142, 134, 143), (143, 144, 145), (145, 135, 146), (146, 136, 154), (136, 147, 154), (147, 139, 138), (138, 148, 157), (148, 149, 159), (149, 150, 159), (150, 142, 151), (151, 143, 162), (143, 152, 162), (152, 146, 165), (146, 153, 165), (153, 147, 155), (155, 138, 157), (156, 148, 169), (148, 158, 169), (159, 160, 158), (160, 151, 161), (161, 162, 163), (163, 152, 164), (164, 165, 166), (166, 153, 167), (167, 155, 175), (155, 156, 175), (156, 168, 177), (168, 158, 179), (158, 170, 179), (170, 161, 182), (161, 171, 182), (171, 164, 172), (172, 166, 173), (173, 167, 187), (167, 174, 187), (174, 156, 177), (176, 168, 178), (178, 179, 180), (180, 170, 181), (181, 182, 183), (183, 171, 184), (184, 172, 185), (185, 173, 186), (186, 187, 188), (188, 174, 197), (174, 176, 197), (189, 178, 199), (178, 190, 199), (190, 181, 191), (191, 183, 192), (192, 184, 193), (193, 185, 194), (194, 186, 195), (195, 188, 205), (188, 196, 205), (196, 176, 189), (189, 198, 209), (199, 200, 198), (200, 191, 201), (201, 192, 212), (192, 202, 212), (202, 194, 203), (203, 195, 204), (204, 205, 206), (206, 196, 207), (207, 189, 209), (208, 198, 210), (210, 200, 218), (200, 211, 218), (211, 212, 213), (213, 202, 214), (214, 203, 215), (215, 204, 216), (216, 206, 219), (206, 217, 219), (217, 209, 208), (111, 210, 110), (110, 218, 112), (112, 211, 113), (113, 213, 114), (114, 214, 115), (214, 116, 115), (116, 216, 117), (117, 219, 118), (118, 217, 119), (119, 208, 111), (127, 18, 128), (126, 17, 127), (125, 16, 126), (124, 15, 125), (123, 14, 124), (122, 13, 123), (131, 12, 122), (121, 21, 131), (120, 11, 121), (128, 10, 120), (112, 0, 110), (113, 2, 112), (114, 3, 113), (115, 4, 114), (116, 5, 115), (117, 6, 116), (118, 7, 117), (119, 8, 118), (111, 9, 119), (110, 1, 111), (127, 17, 18), (126, 16, 17), (125, 15, 16), (124, 14, 15), (123, 13, 14), (122, 12, 13), (131, 21, 12), (121, 11, 21), (120, 10, 11), (128, 18, 10), (112, 2, 0), (113, 3, 2), (114, 4, 3), (115, 5, 4), (116, 6, 5), (117, 7, 6), (118, 8, 7), (119, 9, 8), (111, 1, 9), (110, 0, 1)])
me_torus_017.materials.append(mat_default_obj_017)
me_torus_017.use_remesh_fix_poles = True
me_torus_017.use_remesh_preserve_attributes = False
me_torus_017.use_mirror_vertex_groups = False
me_torus_017.update()
me_cylinder_003 = bpy.data.meshes.new('Cylinder.003')
me_cylinder_003.from_pydata([(0.0, 0.0, -0.0625), (0.0, 0.0, 0.0625), (0.0, 2.5, -0.0625), (0.0, 2.5, 0.0625), (0.4877, 2.452, -0.0625), (0.4877, 2.452, 0.0625), (0.9567, 2.31, -0.0625), (0.9567, 2.31, 0.0625), (1.389, 2.079, -0.0625), (1.389, 2.079, 0.0625), (1.768, 1.768, -0.0625), (1.768, 1.768, 0.0625), (2.079, 1.389, -0.0625), (2.079, 1.389, 0.0625), (2.31, 0.9567, -0.0625), (2.31, 0.9567, 0.0625), (2.452, 0.4877, -0.0625), (2.452, 0.4877, 0.0625), (2.5, 1.887e-07, -0.0625), (2.5, 1.887e-07, 0.0625), (2.452, -0.4877, -0.0625), (2.452, -0.4877, 0.0625), (2.31, -0.9567, -0.0625), (2.31, -0.9567, 0.0625), (2.079, -1.389, -0.0625), (2.079, -1.389, 0.0625), (1.768, -1.768, -0.0625), (1.768, -1.768, 0.0625), (1.389, -2.079, -0.0625), (1.389, -2.079, 0.0625), (0.9567, -2.31, -0.0625), (0.9567, -2.31, 0.0625), (0.4877, -2.452, -0.0625), (0.4877, -2.452, 0.0625), (-8.146e-07, -2.5, -0.0625), (-8.146e-07, -2.5, 0.0625), (-0.4877, -2.452, -0.0625), (-0.4877, -2.452, 0.0625), (-0.9567, -2.31, -0.0625), (-0.9567, -2.31, 0.0625), (-1.389, -2.079, -0.0625), (-1.389, -2.079, 0.0625), (-1.768, -1.768, -0.0625), (-1.768, -1.768, 0.0625), (-2.079, -1.389, -0.0625), (-2.079, -1.389, 0.0625), (-2.31, -0.9567, -0.0625), (-2.31, -0.9567, 0.0625), (-2.452, -0.4877, -0.0625), (-2.452, -0.4877, 0.0625), (-2.5, 2.414e-06, -0.0625), (-2.5, 2.414e-06, 0.0625), (-2.452, 0.4877, -0.0625), (-2.452, 0.4877, 0.0625), (-2.31, 0.9567, -0.0625), (-2.31, 0.9567, 0.0625), (-2.079, 1.389, -0.0625), (-2.079, 1.389, 0.0625), (-1.768, 1.768, -0.0625), (-1.768, 1.768, 0.0625), (-1.389, 2.079, -0.0625), (-1.389, 2.079, 0.0625), (-0.9567, 2.31, -0.0625), (-0.9567, 2.31, 0.0625), (-0.4877, 2.452, -0.0625), (-0.4877, 2.452, 0.0625)], [], [(0, 2, 4), (1, 5, 3), (2, 3, 5, 4), (0, 4, 6), (1, 7, 5), (4, 5, 7, 6), (0, 6, 8), (1, 9, 7), (6, 7, 9, 8), (0, 8, 10), (1, 11, 9), (8, 9, 11, 10), (0, 10, 12), (1, 13, 11), (10, 11, 13, 12), (0, 12, 14), (1, 15, 13), (12, 13, 15, 14), (0, 14, 16), (1, 17, 15), (14, 15, 17, 16), (0, 16, 18), (1, 19, 17), (16, 17, 19, 18), (0, 18, 20), (1, 21, 19), (18, 19, 21, 20), (0, 20, 22), (1, 23, 21), (20, 21, 23, 22), (0, 22, 24), (1, 25, 23), (22, 23, 25, 24), (0, 24, 26), (1, 27, 25), (24, 25, 27, 26), (0, 26, 28), (1, 29, 27), (26, 27, 29, 28), (0, 28, 30), (1, 31, 29), (28, 29, 31, 30), (0, 30, 32), (1, 33, 31), (30, 31, 33, 32), (0, 32, 34), (1, 35, 33), (32, 33, 35, 34), (0, 34, 36), (1, 37, 35), (34, 35, 37, 36), (0, 36, 38), (1, 39, 37), (36, 37, 39, 38), (0, 38, 40), (1, 41, 39), (38, 39, 41, 40), (0, 40, 42), (1, 43, 41), (40, 41, 43, 42), (0, 42, 44), (1, 45, 43), (42, 43, 45, 44), (0, 44, 46), (1, 47, 45), (44, 45, 47, 46), (0, 46, 48), (1, 49, 47), (46, 47, 49, 48), (0, 48, 50), (1, 51, 49), (48, 49, 51, 50), (0, 50, 52), (1, 53, 51), (50, 51, 53, 52), (0, 52, 54), (1, 55, 53), (52, 53, 55, 54), (0, 54, 56), (1, 57, 55), (54, 55, 57, 56), (0, 56, 58), (1, 59, 57), (56, 57, 59, 58), (0, 58, 60), (1, 61, 59), (58, 59, 61, 60), (0, 60, 62), (1, 63, 61), (60, 61, 63, 62), (0, 62, 64), (1, 65, 63), (62, 63, 65, 64), (0, 64, 2), (1, 3, 65), (64, 65, 3, 2)])
_uv = me_cylinder_003.uv_layers.new(name='UVMap')
_uv.uv.foreach_set('vector', [0.75, 0.25, 0.75, 0.49, 0.7968, 0.4854, 0.25, 0.25, 0.2968, 0.4854, 0.25, 0.49, 1.0, 0.5, 1.0, 1.0, 0.9688, 1.0, 0.9688, 0.5, 0.75, 0.25, 0.7968, 0.4854, 0.8418, 0.4717, 0.25, 0.25, 0.3418, 0.4717, 0.2968, 0.4854, 0.9688, 0.5, 0.9688, 1.0, 0.9375, 1.0, 0.9375, 0.5, 0.75, 0.25, 0.8418, 0.4717, 0.8833, 0.4496, 0.25, 0.25, 0.3833, 0.4496, 0.3418, 0.4717, 0.9375, 0.5, 0.9375, 1.0, 0.9062, 1.0, 0.9062, 0.5, 0.75, 0.25, 0.8833, 0.4496, 0.9197, 0.4197, 0.25, 0.25, 0.4197, 0.4197, 0.3833, 0.4496, 0.9062, 0.5, 0.9062, 1.0, 0.875, 1.0, 0.875, 0.5, 0.75, 0.25, 0.9197, 0.4197, 0.9496, 0.3833, 0.25, 0.25, 0.4496, 0.3833, 0.4197, 0.4197, 0.875, 0.5, 0.875, 1.0, 0.8438, 1.0, 0.8438, 0.5, 0.75, 0.25, 0.9496, 0.3833, 0.9717, 0.3418, 0.25, 0.25, 0.4717, 0.3418, 0.4496, 0.3833, 0.8438, 0.5, 0.8438, 1.0, 0.8125, 1.0, 0.8125, 0.5, 0.75, 0.25, 0.9717, 0.3418, 0.9854, 0.2968, 0.25, 0.25, 0.4854, 0.2968, 0.4717, 0.3418, 0.8125, 0.5, 0.8125, 1.0, 0.7812, 1.0, 0.7812, 0.5, 0.75, 0.25, 0.9854, 0.2968, 0.99, 0.25, 0.25, 0.25, 0.49, 0.25, 0.4854, 0.2968, 0.7812, 0.5, 0.7812, 1.0, 0.75, 1.0, 0.75, 0.5, 0.75, 0.25, 0.99, 0.25, 0.9854, 0.2032, 0.25, 0.25, 0.4854, 0.2032, 0.49, 0.25, 0.75, 0.5, 0.75, 1.0, 0.7188, 1.0, 0.7188, 0.5, 0.75, 0.25, 0.9854, 0.2032, 0.9717, 0.1582, 0.25, 0.25, 0.4717, 0.1582, 0.4854, 0.2032, 0.7188, 0.5, 0.7188, 1.0, 0.6875, 1.0, 0.6875, 0.5, 0.75, 0.25, 0.9717, 0.1582, 0.9496, 0.1167, 0.25, 0.25, 0.4496, 0.1167, 0.4717, 0.1582, 0.6875, 0.5, 0.6875, 1.0, 0.6562, 1.0, 0.6562, 0.5, 0.75, 0.25, 0.9496, 0.1167, 0.9197, 0.08029, 0.25, 0.25, 0.4197, 0.08029, 0.4496, 0.1167, 0.6562, 0.5, 0.6562, 1.0, 0.625, 1.0, 0.625, 0.5, 0.75, 0.25, 0.9197, 0.08029, 0.8833, 0.05045, 0.25, 0.25, 0.3833, 0.05045, 0.4197, 0.08029, 0.625, 0.5, 0.625, 1.0, 0.5938, 1.0, 0.5938, 0.5, 0.75, 0.25, 0.8833, 0.05045, 0.8418, 0.02827, 0.25, 0.25, 0.3418, 0.02827, 0.3833, 0.05045, 0.5938, 0.5, 0.5938, 1.0, 0.5625, 1.0, 0.5625, 0.5, 0.75, 0.25, 0.8418, 0.02827, 0.7968, 0.01461, 0.25, 0.25, 0.2968, 0.01461, 0.3418, 0.02827, 0.5625, 0.5, 0.5625, 1.0, 0.5312, 1.0, 0.5312, 0.5, 0.75, 0.25, 0.7968, 0.01461, 0.75, 0.01, 0.25, 0.25, 0.25, 0.01, 0.2968, 0.01461, 0.5312, 0.5, 0.5312, 1.0, 0.5, 1.0, 0.5, 0.5, 0.75, 0.25, 0.75, 0.01, 0.7032, 0.01461, 0.25, 0.25, 0.2032, 0.01461, 0.25, 0.01, 0.5, 0.5, 0.5, 1.0, 0.4688, 1.0, 0.4688, 0.5, 0.75, 0.25, 0.7032, 0.01461, 0.6582, 0.02827, 0.25, 0.25, 0.1582, 0.02827, 0.2032, 0.01461, 0.4688, 0.5, 0.4688, 1.0, 0.4375, 1.0, 0.4375, 0.5, 0.75, 0.25, 0.6582, 0.02827, 0.6167, 0.05045, 0.25, 0.25, 0.1167, 0.05045, 0.1582, 0.02827, 0.4375, 0.5, 0.4375, 1.0, 0.4062, 1.0, 0.4062, 0.5, 0.75, 0.25, 0.6167, 0.05045, 0.5803, 0.08029, 0.25, 0.25, 0.08029, 0.08029, 0.1167, 0.05045, 0.4062, 0.5, 0.4062, 1.0, 0.375, 1.0, 0.375, 0.5, 0.75, 0.25, 0.5803, 0.08029, 0.5504, 0.1167, 0.25, 0.25, 0.05045, 0.1167, 0.08029, 0.08029, 0.375, 0.5, 0.375, 1.0, 0.3438, 1.0, 0.3438, 0.5, 0.75, 0.25, 0.5504, 0.1167, 0.5283, 0.1582, 0.25, 0.25, 0.02827, 0.1582, 0.05045, 0.1167, 0.3438, 0.5, 0.3438, 1.0, 0.3125, 1.0, 0.3125, 0.5, 0.75, 0.25, 0.5283, 0.1582, 0.5146, 0.2032, 0.25, 0.25, 0.01461, 0.2032, 0.02827, 0.1582, 0.3125, 0.5, 0.3125, 1.0, 0.2812, 1.0, 0.2812, 0.5, 0.75, 0.25, 0.5146, 0.2032, 0.51, 0.25, 0.25, 0.25, 0.01, 0.25, 0.01461, 0.2032, 0.2812, 0.5, 0.2812, 1.0, 0.25, 1.0, 0.25, 0.5, 0.75, 0.25, 0.51, 0.25, 0.5146, 0.2968, 0.25, 0.25, 0.01461, 0.2968, 0.01, 0.25, 0.25, 0.5, 0.25, 1.0, 0.2188, 1.0, 0.2188, 0.5, 0.75, 0.25, 0.5146, 0.2968, 0.5283, 0.3418, 0.25, 0.25, 0.02827, 0.3418, 0.01461, 0.2968, 0.2188, 0.5, 0.2188, 1.0, 0.1875, 1.0, 0.1875, 0.5, 0.75, 0.25, 0.5283, 0.3418, 0.5504, 0.3833, 0.25, 0.25, 0.05045, 0.3833, 0.02827, 0.3418, 0.1875, 0.5, 0.1875, 1.0, 0.1562, 1.0, 0.1562, 0.5, 0.75, 0.25, 0.5504, 0.3833, 0.5803, 0.4197, 0.25, 0.25, 0.08029, 0.4197, 0.05045, 0.3833, 0.1562, 0.5, 0.1562, 1.0, 0.125, 1.0, 0.125, 0.5, 0.75, 0.25, 0.5803, 0.4197, 0.6167, 0.4496, 0.25, 0.25, 0.1167, 0.4496, 0.08029, 0.4197, 0.125, 0.5, 0.125, 1.0, 0.09375, 1.0, 0.09375, 0.5, 0.75, 0.25, 0.6167, 0.4496, 0.6582, 0.4717, 0.25, 0.25, 0.1582, 0.4717, 0.1167, 0.4496, 0.09375, 0.5, 0.09375, 1.0, 0.0625, 1.0, 0.0625, 0.5, 0.75, 0.25, 0.6582, 0.4717, 0.7032, 0.4854, 0.25, 0.25, 0.2032, 0.4854, 0.1582, 0.4717, 0.0625, 0.5, 0.0625, 1.0, 0.03125, 1.0, 0.03125, 0.5, 0.75, 0.25, 0.7032, 0.4854, 0.75, 0.49, 0.25, 0.25, 0.25, 0.49, 0.2032, 0.4854, 0.03125, 0.5, 0.03125, 1.0, 0.0, 1.0, 0.0, 0.5])
me_cylinder_003.use_remesh_fix_poles = True
me_cylinder_003.use_remesh_preserve_attributes = False
me_cylinder_003.use_mirror_vertex_groups = False
me_cylinder_003.update()
me_cylinder_004 = bpy.data.meshes.new('Cylinder.004')
me_cylinder_004.from_pydata([(0.0, 0.0, -0.0625), (0.0, 0.0, 0.0625), (0.0, 2.5, -0.0625), (0.0, 2.5, 0.0625), (0.4877, 2.452, -0.0625), (0.4877, 2.452, 0.0625), (0.9567, 2.31, -0.0625), (0.9567, 2.31, 0.0625), (1.389, 2.079, -0.0625), (1.389, 2.079, 0.0625), (1.768, 1.768, -0.0625), (1.768, 1.768, 0.0625), (2.079, 1.389, -0.0625), (2.079, 1.389, 0.0625), (2.31, 0.9567, -0.0625), (2.31, 0.9567, 0.0625), (2.452, 0.4877, -0.0625), (2.452, 0.4877, 0.0625), (2.5, 1.887e-07, -0.0625), (2.5, 1.887e-07, 0.0625), (2.452, -0.4877, -0.0625), (2.452, -0.4877, 0.0625), (2.31, -0.9567, -0.0625), (2.31, -0.9567, 0.0625), (2.079, -1.389, -0.0625), (2.079, -1.389, 0.0625), (1.768, -1.768, -0.0625), (1.768, -1.768, 0.0625), (1.389, -2.079, -0.0625), (1.389, -2.079, 0.0625), (0.9567, -2.31, -0.0625), (0.9567, -2.31, 0.0625), (0.4877, -2.452, -0.0625), (0.4877, -2.452, 0.0625), (-8.146e-07, -2.5, -0.0625), (-8.146e-07, -2.5, 0.0625), (-0.4877, -2.452, -0.0625), (-0.4877, -2.452, 0.0625), (-0.9567, -2.31, -0.0625), (-0.9567, -2.31, 0.0625), (-1.389, -2.079, -0.0625), (-1.389, -2.079, 0.0625), (-1.768, -1.768, -0.0625), (-1.768, -1.768, 0.0625), (-2.079, -1.389, -0.0625), (-2.079, -1.389, 0.0625), (-2.31, -0.9567, -0.0625), (-2.31, -0.9567, 0.0625), (-2.452, -0.4877, -0.0625), (-2.452, -0.4877, 0.0625), (-2.5, 2.414e-06, -0.0625), (-2.5, 2.414e-06, 0.0625), (-2.452, 0.4877, -0.0625), (-2.452, 0.4877, 0.0625), (-2.31, 0.9567, -0.0625), (-2.31, 0.9567, 0.0625), (-2.079, 1.389, -0.0625), (-2.079, 1.389, 0.0625), (-1.768, 1.768, -0.0625), (-1.768, 1.768, 0.0625), (-1.389, 2.079, -0.0625), (-1.389, 2.079, 0.0625), (-0.9567, 2.31, -0.0625), (-0.9567, 2.31, 0.0625), (-0.4877, 2.452, -0.0625), (-0.4877, 2.452, 0.0625)], [], [(0, 2, 4), (1, 5, 3), (2, 3, 5, 4), (0, 4, 6), (1, 7, 5), (4, 5, 7, 6), (0, 6, 8), (1, 9, 7), (6, 7, 9, 8), (0, 8, 10), (1, 11, 9), (8, 9, 11, 10), (0, 10, 12), (1, 13, 11), (10, 11, 13, 12), (0, 12, 14), (1, 15, 13), (12, 13, 15, 14), (0, 14, 16), (1, 17, 15), (14, 15, 17, 16), (0, 16, 18), (1, 19, 17), (16, 17, 19, 18), (0, 18, 20), (1, 21, 19), (18, 19, 21, 20), (0, 20, 22), (1, 23, 21), (20, 21, 23, 22), (0, 22, 24), (1, 25, 23), (22, 23, 25, 24), (0, 24, 26), (1, 27, 25), (24, 25, 27, 26), (0, 26, 28), (1, 29, 27), (26, 27, 29, 28), (0, 28, 30), (1, 31, 29), (28, 29, 31, 30), (0, 30, 32), (1, 33, 31), (30, 31, 33, 32), (0, 32, 34), (1, 35, 33), (32, 33, 35, 34), (0, 34, 36), (1, 37, 35), (34, 35, 37, 36), (0, 36, 38), (1, 39, 37), (36, 37, 39, 38), (0, 38, 40), (1, 41, 39), (38, 39, 41, 40), (0, 40, 42), (1, 43, 41), (40, 41, 43, 42), (0, 42, 44), (1, 45, 43), (42, 43, 45, 44), (0, 44, 46), (1, 47, 45), (44, 45, 47, 46), (0, 46, 48), (1, 49, 47), (46, 47, 49, 48), (0, 48, 50), (1, 51, 49), (48, 49, 51, 50), (0, 50, 52), (1, 53, 51), (50, 51, 53, 52), (0, 52, 54), (1, 55, 53), (52, 53, 55, 54), (0, 54, 56), (1, 57, 55), (54, 55, 57, 56), (0, 56, 58), (1, 59, 57), (56, 57, 59, 58), (0, 58, 60), (1, 61, 59), (58, 59, 61, 60), (0, 60, 62), (1, 63, 61), (60, 61, 63, 62), (0, 62, 64), (1, 65, 63), (62, 63, 65, 64), (0, 64, 2), (1, 3, 65), (64, 65, 3, 2)])
_uv = me_cylinder_004.uv_layers.new(name='UVMap')
_uv.uv.foreach_set('vector', [0.75, 0.25, 0.75, 0.49, 0.7968, 0.4854, 0.25, 0.25, 0.2968, 0.4854, 0.25, 0.49, 1.0, 0.5, 1.0, 1.0, 0.9688, 1.0, 0.9688, 0.5, 0.75, 0.25, 0.7968, 0.4854, 0.8418, 0.4717, 0.25, 0.25, 0.3418, 0.4717, 0.2968, 0.4854, 0.9688, 0.5, 0.9688, 1.0, 0.9375, 1.0, 0.9375, 0.5, 0.75, 0.25, 0.8418, 0.4717, 0.8833, 0.4496, 0.25, 0.25, 0.3833, 0.4496, 0.3418, 0.4717, 0.9375, 0.5, 0.9375, 1.0, 0.9062, 1.0, 0.9062, 0.5, 0.75, 0.25, 0.8833, 0.4496, 0.9197, 0.4197, 0.25, 0.25, 0.4197, 0.4197, 0.3833, 0.4496, 0.9062, 0.5, 0.9062, 1.0, 0.875, 1.0, 0.875, 0.5, 0.75, 0.25, 0.9197, 0.4197, 0.9496, 0.3833, 0.25, 0.25, 0.4496, 0.3833, 0.4197, 0.4197, 0.875, 0.5, 0.875, 1.0, 0.8438, 1.0, 0.8438, 0.5, 0.75, 0.25, 0.9496, 0.3833, 0.9717, 0.3418, 0.25, 0.25, 0.4717, 0.3418, 0.4496, 0.3833, 0.8438, 0.5, 0.8438, 1.0, 0.8125, 1.0, 0.8125, 0.5, 0.75, 0.25, 0.9717, 0.3418, 0.9854, 0.2968, 0.25, 0.25, 0.4854, 0.2968, 0.4717, 0.3418, 0.8125, 0.5, 0.8125, 1.0, 0.7812, 1.0, 0.7812, 0.5, 0.75, 0.25, 0.9854, 0.2968, 0.99, 0.25, 0.25, 0.25, 0.49, 0.25, 0.4854, 0.2968, 0.7812, 0.5, 0.7812, 1.0, 0.75, 1.0, 0.75, 0.5, 0.75, 0.25, 0.99, 0.25, 0.9854, 0.2032, 0.25, 0.25, 0.4854, 0.2032, 0.49, 0.25, 0.75, 0.5, 0.75, 1.0, 0.7188, 1.0, 0.7188, 0.5, 0.75, 0.25, 0.9854, 0.2032, 0.9717, 0.1582, 0.25, 0.25, 0.4717, 0.1582, 0.4854, 0.2032, 0.7188, 0.5, 0.7188, 1.0, 0.6875, 1.0, 0.6875, 0.5, 0.75, 0.25, 0.9717, 0.1582, 0.9496, 0.1167, 0.25, 0.25, 0.4496, 0.1167, 0.4717, 0.1582, 0.6875, 0.5, 0.6875, 1.0, 0.6562, 1.0, 0.6562, 0.5, 0.75, 0.25, 0.9496, 0.1167, 0.9197, 0.08029, 0.25, 0.25, 0.4197, 0.08029, 0.4496, 0.1167, 0.6562, 0.5, 0.6562, 1.0, 0.625, 1.0, 0.625, 0.5, 0.75, 0.25, 0.9197, 0.08029, 0.8833, 0.05045, 0.25, 0.25, 0.3833, 0.05045, 0.4197, 0.08029, 0.625, 0.5, 0.625, 1.0, 0.5938, 1.0, 0.5938, 0.5, 0.75, 0.25, 0.8833, 0.05045, 0.8418, 0.02827, 0.25, 0.25, 0.3418, 0.02827, 0.3833, 0.05045, 0.5938, 0.5, 0.5938, 1.0, 0.5625, 1.0, 0.5625, 0.5, 0.75, 0.25, 0.8418, 0.02827, 0.7968, 0.01461, 0.25, 0.25, 0.2968, 0.01461, 0.3418, 0.02827, 0.5625, 0.5, 0.5625, 1.0, 0.5312, 1.0, 0.5312, 0.5, 0.75, 0.25, 0.7968, 0.01461, 0.75, 0.01, 0.25, 0.25, 0.25, 0.01, 0.2968, 0.01461, 0.5312, 0.5, 0.5312, 1.0, 0.5, 1.0, 0.5, 0.5, 0.75, 0.25, 0.75, 0.01, 0.7032, 0.01461, 0.25, 0.25, 0.2032, 0.01461, 0.25, 0.01, 0.5, 0.5, 0.5, 1.0, 0.4688, 1.0, 0.4688, 0.5, 0.75, 0.25, 0.7032, 0.01461, 0.6582, 0.02827, 0.25, 0.25, 0.1582, 0.02827, 0.2032, 0.01461, 0.4688, 0.5, 0.4688, 1.0, 0.4375, 1.0, 0.4375, 0.5, 0.75, 0.25, 0.6582, 0.02827, 0.6167, 0.05045, 0.25, 0.25, 0.1167, 0.05045, 0.1582, 0.02827, 0.4375, 0.5, 0.4375, 1.0, 0.4062, 1.0, 0.4062, 0.5, 0.75, 0.25, 0.6167, 0.05045, 0.5803, 0.08029, 0.25, 0.25, 0.08029, 0.08029, 0.1167, 0.05045, 0.4062, 0.5, 0.4062, 1.0, 0.375, 1.0, 0.375, 0.5, 0.75, 0.25, 0.5803, 0.08029, 0.5504, 0.1167, 0.25, 0.25, 0.05045, 0.1167, 0.08029, 0.08029, 0.375, 0.5, 0.375, 1.0, 0.3438, 1.0, 0.3438, 0.5, 0.75, 0.25, 0.5504, 0.1167, 0.5283, 0.1582, 0.25, 0.25, 0.02827, 0.1582, 0.05045, 0.1167, 0.3438, 0.5, 0.3438, 1.0, 0.3125, 1.0, 0.3125, 0.5, 0.75, 0.25, 0.5283, 0.1582, 0.5146, 0.2032, 0.25, 0.25, 0.01461, 0.2032, 0.02827, 0.1582, 0.3125, 0.5, 0.3125, 1.0, 0.2812, 1.0, 0.2812, 0.5, 0.75, 0.25, 0.5146, 0.2032, 0.51, 0.25, 0.25, 0.25, 0.01, 0.25, 0.01461, 0.2032, 0.2812, 0.5, 0.2812, 1.0, 0.25, 1.0, 0.25, 0.5, 0.75, 0.25, 0.51, 0.25, 0.5146, 0.2968, 0.25, 0.25, 0.01461, 0.2968, 0.01, 0.25, 0.25, 0.5, 0.25, 1.0, 0.2188, 1.0, 0.2188, 0.5, 0.75, 0.25, 0.5146, 0.2968, 0.5283, 0.3418, 0.25, 0.25, 0.02827, 0.3418, 0.01461, 0.2968, 0.2188, 0.5, 0.2188, 1.0, 0.1875, 1.0, 0.1875, 0.5, 0.75, 0.25, 0.5283, 0.3418, 0.5504, 0.3833, 0.25, 0.25, 0.05045, 0.3833, 0.02827, 0.3418, 0.1875, 0.5, 0.1875, 1.0, 0.1562, 1.0, 0.1562, 0.5, 0.75, 0.25, 0.5504, 0.3833, 0.5803, 0.4197, 0.25, 0.25, 0.08029, 0.4197, 0.05045, 0.3833, 0.1562, 0.5, 0.1562, 1.0, 0.125, 1.0, 0.125, 0.5, 0.75, 0.25, 0.5803, 0.4197, 0.6167, 0.4496, 0.25, 0.25, 0.1167, 0.4496, 0.08029, 0.4197, 0.125, 0.5, 0.125, 1.0, 0.09375, 1.0, 0.09375, 0.5, 0.75, 0.25, 0.6167, 0.4496, 0.6582, 0.4717, 0.25, 0.25, 0.1582, 0.4717, 0.1167, 0.4496, 0.09375, 0.5, 0.09375, 1.0, 0.0625, 1.0, 0.0625, 0.5, 0.75, 0.25, 0.6582, 0.4717, 0.7032, 0.4854, 0.25, 0.25, 0.2032, 0.4854, 0.1582, 0.4717, 0.0625, 0.5, 0.0625, 1.0, 0.03125, 1.0, 0.03125, 0.5, 0.75, 0.25, 0.7032, 0.4854, 0.75, 0.49, 0.25, 0.25, 0.25, 0.49, 0.2032, 0.4854, 0.03125, 0.5, 0.03125, 1.0, 0.0, 1.0, 0.0, 0.5])
me_cylinder_004.use_remesh_fix_poles = True
me_cylinder_004.use_remesh_preserve_attributes = False
me_cylinder_004.use_mirror_vertex_groups = False
me_cylinder_004.update()

# ---- objects
ob_spool = bpy.data.objects.new('spool', me_torus_001)
ob_cylinder = bpy.data.objects.new('Cylinder', me_cylinder)
ob_cube = bpy.data.objects.new('Cube', me_cube)
ob_torus_002 = bpy.data.objects.new('torus.002', me_torus_017)
ob_cylinder_003 = bpy.data.objects.new('Cylinder.003', me_cylinder_003)
ob_cylinder_001 = bpy.data.objects.new('Cylinder.001', me_cylinder_004)

# ---- transforms, parenting, visibility, modifiers, constraints
ob_spool.location = (0.0, 0.0, 0.0)
ob_spool.rotation_euler = (1.571, 0.0, 0.0)
ob_spool.lineart.crease_threshold = 0.0
ob_cylinder.location = (0.0, 0.0, 0.25)
ob_cylinder.rotation_euler = (-0.0, 1.571, 0.0)
ob_cylinder.scale = (0.25, 0.25, 3.0)
ob_cylinder.lineart.crease_threshold = 0.0
ob_cube.location = (0.0, 0.0, 1.25)
ob_cube.lineart.crease_threshold = 0.0
ob_torus_002.location = (0.0, 0.0, 0.0)
ob_torus_002.rotation_euler = (1.571, 0.0, 0.0)
ob_torus_002.lineart.crease_threshold = 0.0
ob_cylinder_003.location = (3.0, 0.0, 0.25)
ob_cylinder_003.rotation_euler = (0.0, 1.571, 0.0)
ob_cylinder_003.lineart.crease_threshold = 0.0
ob_cylinder_001.location = (-3.0, 0.0, 0.25)
ob_cylinder_001.rotation_euler = (0.0, 1.571, 0.0)
ob_cylinder_001.lineart.crease_threshold = 0.0

# ---- collection membership
col_collection.objects.link(ob_spool)
col_collection.objects.link(ob_cylinder)
col_collection.objects.link(ob_cube)
col_collection.objects.link(ob_torus_002)
col_collection.objects.link(ob_cylinder_003)
col_collection.objects.link(ob_cylinder_001)

# ---- scene / render settings (as saved in the file)
scene.frame_start = 1; scene.frame_end = 250; scene.frame_set(1)
scene.render.engine = 'BLENDER_EEVEE_NEXT'
scene.render.image_settings.file_format = 'FFMPEG'
scene.render.image_settings.color_mode = 'RGB'
scene.cycles.use_denoising = False
scene.cycles.samples = 128
scene.cycles.sampling_pattern = 'TABULATED_SOBOL'
scene.cycles.use_adaptive_sampling = False
scene.cycles.use_light_tree = False
scene.view_settings.view_transform = 'Filmic'
bpy.context.view_layer.update()

# ---- added for rendering (the .blend has no active camera and no usable light): camera, sun
cam_auto = bpy.data.cameras.new('AutoCamera')
cam_auto.lens = 50.0
cam_auto.sensor_width = 36.0
cam_auto.clip_end = 1000.0
ob_auto_camera = bpy.data.objects.new('AutoCamera', cam_auto)
scene.collection.objects.link(ob_auto_camera)
ob_auto_camera.location = (8.65546, -10.3865, 7.17437)
ob_auto_camera.rotation_euler = (1.09748, -7.21219e-08, 0.694738)
scene.camera = ob_auto_camera
light_auto_sun = bpy.data.lights.new('AutoSun', 'SUN')
light_auto_sun.energy = 3.0
light_auto_sun.angle = 0.0523599
ob_auto_sun = bpy.data.objects.new('AutoSun', light_auto_sun)
scene.collection.objects.link(ob_auto_sun)
ob_auto_sun.rotation_euler = (0.872665, 0.174533, 0.523599)
bpy.context.view_layer.update()
